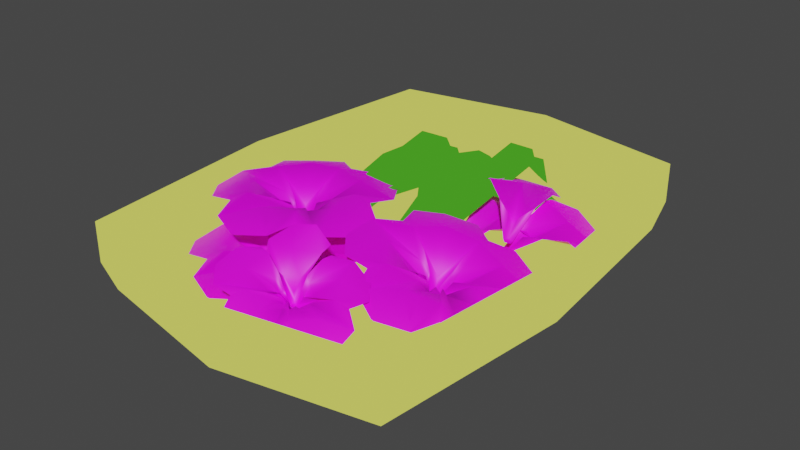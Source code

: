 # Source: sajen_lagi.blend  (saved by Blender 3.3.6; exported with 4.5.12 LTS)
import bpy
from mathutils import Matrix  # noqa: F401  (used for matrix-valued properties, if any)

bpy.ops.wm.read_factory_settings(use_empty=True)
scene = bpy.context.scene
scene.name = 'Scene'

# ---- collections
col_collection = bpy.data.collections.new('Collection'); scene.collection.children.link(col_collection)

# ---- images (referenced by path relative to the original .blend; pixels are not part of the script)
import os
ASSET_DIR = os.environ.get("B2B_ASSET_DIR", "")  # directory of the original .blend (textures are referenced by path, not embedded)
HERE = os.path.dirname(os.path.abspath(__file__))  # packed textures are extracted next to this script under _unpacked/

def load_image(name, relpath, width, height, colorspace="sRGB"):
    """Load a texture the original file referenced (path relative to the .blend, or extracted next to this script)."""
    p = next((c for c in (os.path.join(HERE, relpath), os.path.join(ASSET_DIR, relpath)) if relpath and os.path.exists(c)), "")
    if p:
        img = bpy.data.images.load(p, check_existing=True)
        img.name = name
    else:  # same state as the original file: an image datablock whose file is absent (Cycles renders it pink)
        img = bpy.data.images.new(name, width, height)
        img.source = "FILE"
        img.filepath = "//" + (relpath or name)
    img.colorspace_settings.name = colorspace
    return img
img_warna_bunga_png = load_image('warna bunga.png', 'warna bunga.png', 1024, 1024, 'sRGB')
img_mawar_png = load_image('mawar.png', 'mawar.png', 1024, 1024, 'sRGB')

# ---- materials (node trees are filled in below, after node groups)
mat_material_004 = bpy.data.materials.new('Material.004')
mat_material_004.use_transparent_shadow = False
mat_material_002 = bpy.data.materials.new('Material.002')
mat_material_002.use_transparent_shadow = False
mat_material_005 = bpy.data.materials.new('Material.005')
mat_material_005.use_transparent_shadow = False
mat_material_006 = bpy.data.materials.new('Material.006')
mat_material_006.use_transparent_shadow = False
mat_material_001 = bpy.data.materials.new('Material.001')
mat_material_001.use_transparent_shadow = False

# ---- material node trees
mat_material_004.use_nodes = True; mat_material_004.node_tree.nodes.clear()
_N = mat_material_004.node_tree.nodes; _L = mat_material_004.node_tree.links
n0 = _N.new('ShaderNodeBsdfPrincipled'); n0.name = 'Principled BSDF'; n0.location = (10, 300)
n0.distribution = 'GGX'
n0.subsurface_method = 'RANDOM_WALK_SKIN'
n0.inputs[3].default_value = 1.45
n0.inputs[27].default_value = (0.0, 0.0, 0.0, 1.0)
n0.inputs[28].default_value = 1.0
n1 = _N.new('ShaderNodeOutputMaterial'); n1.name = 'Material Output'; n1.location = (1090, 300)
n2 = _N.new('ShaderNodeShaderToRGB'); n2.name = 'Shader to RGB'; n2.location = (330, 307)
n3 = _N.new('ShaderNodeTexNoise'); n3.name = 'Noise Texture'; n3.location = (624, 87)
n3.inputs[2].default_value = 19.4
n3.inputs[4].default_value = 1.0
n4 = _N.new('ShaderNodeMix'); n4.name = 'Mix'; n4.location = (861, 277)
n4.data_type = 'RGBA'
n4.blend_type = 'MULTIPLY'
n5 = _N.new('ShaderNodeValToRGB'); n5.name = 'ColorRamp'; n5.location = (514, 313)
while len(n5.color_ramp.elements) > 1: n5.color_ramp.elements.remove(n5.color_ramp.elements[-1])
n5.color_ramp.elements[0].position = 0.5409; n5.color_ramp.elements[0].color = (0.3175, 0.4414, 0.03667, 1.0)
_e = n5.color_ramp.elements.new(0.7477); _e.color = (0.6019, 0.7915, 0.06234, 1.0)
_e = n5.color_ramp.elements.new(0.9091); _e.color = (0.7432, 1.0, 0.4954, 1.0)
_L.new(n0.outputs[0], n2.inputs[0])
_L.new(n2.outputs[0], n5.inputs[0])
_L.new(n5.outputs[0], n4.inputs[6])
_L.new(n4.outputs[2], n1.inputs[0])
_L.new(n3.outputs[1], n4.inputs[7])
n1.is_active_output = True
mat_material_002.use_nodes = True; mat_material_002.node_tree.nodes.clear()
_N = mat_material_002.node_tree.nodes; _L = mat_material_002.node_tree.links
n0 = _N.new('ShaderNodeOutputMaterial'); n0.name = 'Material Output'; n0.location = (1090, 300)
n1 = _N.new('ShaderNodeBsdfPrincipled'); n1.name = 'Principled BSDF'; n1.location = (725, 320)
n1.distribution = 'GGX'
n1.subsurface_method = 'RANDOM_WALK_SKIN'
n1.inputs[3].default_value = 1.45
n1.inputs[27].default_value = (0.0, 0.0, 0.0, 1.0)
n1.inputs[28].default_value = 1.0
n2 = _N.new('ShaderNodeTexImage'); n2.name = 'Image Texture'; n2.location = (418, 299)
n2.image = img_warna_bunga_png
_L.new(n1.outputs[0], n0.inputs[0])
_L.new(n2.outputs[0], n1.inputs[0])
n0.is_active_output = True
mat_material_005.use_nodes = True; mat_material_005.node_tree.nodes.clear()
_N = mat_material_005.node_tree.nodes; _L = mat_material_005.node_tree.links
n0 = _N.new('ShaderNodeBsdfPrincipled'); n0.name = 'Principled BSDF'; n0.location = (10, 300)
n0.distribution = 'GGX'
n0.subsurface_method = 'RANDOM_WALK_SKIN'
n0.inputs[0].default_value = (0.8, 0.5313, 0.1549, 1.0)
n0.inputs[3].default_value = 1.45
n0.inputs[27].default_value = (0.0, 0.0, 0.0, 1.0)
n0.inputs[28].default_value = 1.0
n1 = _N.new('ShaderNodeOutputMaterial'); n1.name = 'Material Output'; n1.location = (1090, 300)
n2 = _N.new('ShaderNodeShaderToRGB'); n2.name = 'Shader to RGB'; n2.location = (330, 301)
n3 = _N.new('ShaderNodeTexNoise'); n3.name = 'Noise Texture.001'; n3.location = (645, 114)
n3.inputs[3].default_value = 5.2
n3.inputs[4].default_value = 1.0
n4 = _N.new('ShaderNodeMix'); n4.name = 'Mix'; n4.location = (870, 324)
n4.data_type = 'RGBA'
n4.inputs[0].default_value = 0.0
n5 = _N.new('ShaderNodeValToRGB'); n5.name = 'ColorRamp'; n5.location = (521, 351)
while len(n5.color_ramp.elements) > 1: n5.color_ramp.elements.remove(n5.color_ramp.elements[-1])
n5.color_ramp.elements[0].position = 0.2727; n5.color_ramp.elements[0].color = (0.0414, 0.2343, 0.0126, 1.0)
_e = n5.color_ramp.elements.new(0.5705); _e.color = (0.05574, 0.3289, 0.01615, 1.0)
_e = n5.color_ramp.elements.new(0.7); _e.color = (0.1809, 0.5635, 0.1949, 1.0)
_L.new(n0.outputs[0], n2.inputs[0])
_L.new(n2.outputs[0], n5.inputs[0])
_L.new(n5.outputs[0], n4.inputs[6])
_L.new(n4.outputs[2], n1.inputs[0])
_L.new(n3.outputs[1], n4.inputs[7])
n1.is_active_output = True
mat_material_006.use_nodes = True; mat_material_006.node_tree.nodes.clear()
_N = mat_material_006.node_tree.nodes; _L = mat_material_006.node_tree.links
n0 = _N.new('ShaderNodeBsdfPrincipled'); n0.name = 'Principled BSDF'; n0.location = (10, 300)
n0.distribution = 'GGX'
n0.subsurface_method = 'RANDOM_WALK_SKIN'
n0.inputs[0].default_value = (0.5972, 0.3308, 0.0, 1.0)
n0.inputs[3].default_value = 1.45
n0.inputs[27].default_value = (0.0, 0.0, 0.0, 1.0)
n0.inputs[28].default_value = 1.0
n1 = _N.new('ShaderNodeOutputMaterial'); n1.name = 'Material Output'; n1.location = (1090, 300)
n2 = _N.new('ShaderNodeShaderToRGB'); n2.name = 'Shader to RGB'; n2.location = (330, 287)
n3 = _N.new('ShaderNodeTexNoise'); n3.name = 'Noise Texture'; n3.location = (651, 186)
n3.inputs[2].default_value = 8.9
n3.inputs[3].default_value = 15.0
n3.inputs[4].default_value = 0.8167
n4 = _N.new('ShaderNodeMix'); n4.name = 'Mix'; n4.location = (870, 326)
n4.data_type = 'RGBA'
n4.inputs[0].default_value = 0.0
n5 = _N.new('ShaderNodeValToRGB'); n5.name = 'ColorRamp'; n5.location = (557, 423)
while len(n5.color_ramp.elements) > 1: n5.color_ramp.elements.remove(n5.color_ramp.elements[-1])
n5.color_ramp.elements[0].position = 0.05455; n5.color_ramp.elements[0].color = (0.04971, 0.04519, 0.008568, 1.0)
_e = n5.color_ramp.elements.new(0.175); _e.color = (0.2234, 0.3349, 0.1285, 1.0)
_e = n5.color_ramp.elements.new(0.2636); _e.color = (0.5994, 0.6261, 0.09993, 1.0)
_L.new(n0.outputs[0], n2.inputs[0])
_L.new(n2.outputs[0], n5.inputs[0])
_L.new(n5.outputs[0], n4.inputs[6])
_L.new(n4.outputs[2], n1.inputs[0])
_L.new(n3.outputs[1], n4.inputs[7])
n1.is_active_output = True
mat_material_001.use_nodes = True; mat_material_001.node_tree.nodes.clear()
_N = mat_material_001.node_tree.nodes; _L = mat_material_001.node_tree.links
n0 = _N.new('ShaderNodeBsdfPrincipled'); n0.name = 'Principled BSDF'; n0.location = (10, 300)
n0.distribution = 'GGX'
n0.subsurface_method = 'RANDOM_WALK_SKIN'
n0.inputs[3].default_value = 1.45
n0.inputs[27].default_value = (0.0, 0.0, 0.0, 1.0)
n0.inputs[28].default_value = 1.0
n1 = _N.new('ShaderNodeOutputMaterial'); n1.name = 'Material Output'; n1.location = (300, 300)
n2 = _N.new('ShaderNodeTexImage'); n2.name = 'Image Texture'; n2.location = (-343, 319)
n2.image = img_mawar_png
_L.new(n0.outputs[0], n1.inputs[0])
_L.new(n2.outputs[0], n0.inputs[0])
n1.is_active_output = True

# ---- world
world_world = bpy.data.worlds.new('World'); scene.world = world_world
world_world.use_nodes = True; world_world.node_tree.nodes.clear()
_N = world_world.node_tree.nodes; _L = world_world.node_tree.links
n0 = _N.new('ShaderNodeOutputWorld'); n0.name = 'World Output'; n0.location = (300, 300)
n1 = _N.new('ShaderNodeBackground'); n1.name = 'Background'; n1.location = (10, 300)
n1.inputs[0].default_value = (0.05088, 0.05088, 0.05088, 1.0)
_L.new(n1.outputs[0], n0.inputs[0])
n0.is_active_output = True
world_world.color = (0.05088, 0.05088, 0.05088)
world_world.use_sun_shadow = False
world_world.sun_shadow_jitter_overblur = 0.0

# ---- meshes
me_cube_001 = bpy.data.meshes.new('Cube.001')
me_cube_001.from_pydata([], [], [])
_uv = me_cube_001.uv_layers.new(name='UVMap')
_uv.uv.foreach_set('vector', [])
me_cube_001.materials.append(mat_material_004)
me_cube_001.use_remesh_fix_poles = True
me_cube_001.use_remesh_preserve_attributes = False
me_cube_001.update()
me_plane_048 = bpy.data.meshes.new('Plane.048')
me_plane_048.from_pydata([(0.09787, -0.1243, 2.087), (-0.08995, -0.1243, 2.087), (0.2059, -0.2844, 2.1), (-0.2059, -0.2844, 2.1), (-2.286e-08, -0.02591, 1.938), (1.656e-07, -0.4732, 2.057), (0.1579, -0.4143, 2.079), (-0.02247, -0.05892, 2.043), (-0.1579, -0.4143, 2.079), (-7.148e-09, -0.06318, 1.998), (-0.04558, -0.1196, 2.059), (-0.1579, -0.2181, 2.132), (8.628e-08, -0.2849, 2.127), (0.1579, -0.2181, 2.132), (-0.08995, -0.1243, 2.087), (-0.1462, 0.04644, 2.087), (-0.2059, -0.2844, 2.1), (-0.3347, 0.1062, 2.1), (-0.02446, -0.008089, 1.938), (-0.4493, -0.1479, 2.057), (-0.344, -0.2798, 2.079), (-0.04895, -0.03978, 2.043), (-0.06295, 0.002895, 2.043), (-0.4429, 0.02012, 2.079), (-0.05987, -0.01974, 1.998), (-0.0993, -0.08074, 2.059), (-0.1278, 0.005834, 2.059), (-0.2566, 0.08147, 2.132), (-0.2704, -0.08901, 2.127), (-0.1579, -0.2181, 2.132), (-0.1462, 0.04644, 2.087), (-0.001599, 0.1535, 2.087), (-0.3347, 0.1062, 2.1), (-0.003649, 0.3512, 2.1), (-0.01532, 0.02078, 1.938), (-0.2815, 0.3802, 2.057), (-0.3732, 0.2394, 2.079), (-0.1191, 0.4273, 2.079), (-0.0375, 0.05073, 1.998), (-0.0028, 0.2693, 2.132), (-0.1694, 0.2289, 2.127), (-0.2566, 0.08147, 2.132), (-0.001599, 0.1535, 2.087), (0.1452, 0.0495, 2.087), (-0.003648, 0.3512, 2.1), (0.3323, 0.1133, 2.1), (0.01485, 0.02105, 1.938), (0.2734, 0.386, 2.057), (0.11, 0.4296, 2.079), (0.01573, 0.06112, 2.043), (0.05234, 0.0351, 2.043), (0.3681, 0.2472, 2.079), (0.0364, 0.05146, 1.998), (0.03182, 0.124, 2.059), (0.1062, 0.07129, 2.059), (0.2548, 0.08686, 2.132), (0.1645, 0.2323, 2.127), (-0.002799, 0.2693, 2.132), (0.1452, 0.0495, 2.087), (0.09258, -0.1224, 2.087), (0.3323, 0.1133, 2.1), (0.2119, -0.2801, 2.1), (0.02467, -0.007595, 1.938), (0.4524, -0.1383, 2.057), (0.4424, 0.02931, 2.079), (0.04984, -0.03879, 2.043), (0.3498, -0.2726, 2.079), (0.06031, -0.01849, 1.998), (0.101, -0.0787, 2.059), (0.1625, -0.2148, 2.132), (0.2723, -0.0833, 2.127), (0.2548, 0.08686, 2.132), (0.09258, -0.1224, 2.087), (-0.0873, -0.1261, 2.087), (0.2119, -0.2801, 2.1), (-0.1999, -0.2886, 2.1), (0.0005524, -0.02581, 1.938), (0.009824, -0.473, 2.057), (0.1666, -0.411, 2.079), (0.02372, -0.0585, 2.043), (-0.02122, -0.05935, 2.043), (-0.1491, -0.4176, 2.079), (0.001325, -0.06307, 1.998), (0.04811, -0.1187, 2.059), (-0.04304, -0.1205, 2.059), (-0.1533, -0.2213, 2.132), (0.00592, -0.2847, 2.127), (0.1625, -0.2148, 2.132), (-0.0873, -0.1261, 2.087), (-0.1472, 0.04337, 2.087), (-0.1999, -0.2886, 2.1), (-0.3369, 0.09917, 2.1), (-0.02428, -0.008591, 1.938), (-0.4461, -0.1573, 2.057), (-0.338, -0.2869, 2.079), (-0.06305, 0.00157, 2.043), (-0.4433, 0.01091, 2.079), (-0.05943, -0.02099, 1.998), (-0.1279, 0.003164, 2.059), (-0.2583, 0.07606, 2.132), (-0.2685, -0.0947, 2.127), (-0.1533, -0.2213, 2.132)], [(2, 3), (0, 1), (16, 17), (14, 15), (32, 33), (30, 31), (44, 45), (42, 43), (60, 61), (58, 59), (74, 75), (72, 73), (90, 91), (88, 89)], [(28, 20, 29, 25), (11, 3, 8), (12, 8, 5, 6), (0, 9, 12, 13), (39, 37, 40), (4, 7, 9), (34, 31, 38), (2, 13, 6), (30, 34, 38), (7, 10, 9), (1, 11, 10), (32, 41, 36), (18, 34, 30, 22), (14, 21, 25), (27, 17, 23), (28, 23, 19, 20), (15, 27, 26), (21, 18, 24), (18, 22, 24), (28, 25, 24, 26), (16, 29, 20), (22, 15, 26), (22, 26, 24), (25, 29, 14), (25, 21, 24), (56, 48, 57, 53), (39, 33, 37), (40, 37, 35, 36), (34, 46, 49, 31), (31, 39, 40, 38), (68, 69, 66, 70), (88, 92, 97), (41, 30, 38, 40), (54, 55, 51, 56), (100, 94, 101), (70, 64, 71), (46, 62, 58, 50), (42, 49, 53), (55, 45, 51), (56, 51, 47, 48), (43, 55, 54), (49, 46, 52), (46, 50, 52), (56, 53, 52, 54), (44, 57, 48), (50, 43, 54), (50, 54, 52), (53, 57, 42), (65, 59, 68), (53, 49, 52), (86, 78, 87, 83), (69, 61, 66), (70, 66, 63, 64), (98, 100, 97), (62, 65, 67), (71, 58, 67, 70), (60, 71, 64), (65, 68, 67), (59, 69, 68), (98, 99, 96, 100), (4, 92, 88, 7), (72, 79, 83), (85, 75, 81), (86, 81, 77, 78), (73, 85, 84), (79, 76, 82), (76, 80, 82), (86, 83, 82, 84), (74, 87, 78), (80, 73, 84), (80, 84, 82), (83, 87, 72), (95, 89, 98), (83, 79, 82), (99, 91, 96), (100, 96, 93, 94), (92, 95, 97), (101, 88, 97, 100), (90, 101, 94), (95, 98, 97), (89, 99, 98), (84, 85, 81, 86), (26, 27, 23, 28), (68, 70, 67), (46, 34, 18, 76, 92, 4, 62), (0, 65, 62, 4), (58, 62, 67), (7, 1, 10), (10, 11, 8, 12), (10, 12, 9), (0, 4, 9), (12, 6, 13), (40, 36, 41)])
me_plane_048.polygons.foreach_set('use_smooth', [True] * 93)
_uv = me_plane_048.uv_layers.new(name='UVMap')
_uv.uv.foreach_set('vector', [0.4751, 0.5006, 0.3208, 0.2638, 0.4595, 0.02036, 0.6089, 0.2572, 0.4809, 0.981, 0.3369, 0.9843, 0.3315, 0.7442, 0.4751, 0.5006, 0.3315, 0.7442, 0.3262, 0.504, 0.3208, 0.2638, 0.6631, 0.01568, 0.6452, 0.4967, 0.4751, 0.5006, 0.4595, 0.02036, 0.4809, 0.981, 0.3315, 0.7442, 0.4751, 0.5006, 0.6738, 0.496, 0.6792, 0.7362, 0.6452, 0.4967, 0.6738, 0.496, 0.6846, 0.9763, 0.6452, 0.4967, 0.3154, 0.02367, 0.4595, 0.02036, 0.3208, 0.2638, 0.6631, 0.01568, 0.6738, 0.496, 0.6452, 0.4967, 0.6792, 0.7362, 0.6196, 0.7375, 0.6452, 0.4967, 0.6846, 0.9763, 0.4809, 0.981, 0.6196, 0.7375, 0.3154, 0.02367, 0.4595, 0.02036, 0.3208, 0.2638, 0.6738, 0.496, 0.6738, 0.496, 0.6631, 0.01568, 0.6792, 0.7362, 0.6631, 0.01568, 0.6685, 0.2558, 0.6089, 0.2572, 0.4809, 0.981, 0.3369, 0.9843, 0.3315, 0.7442, 0.4751, 0.5006, 0.3315, 0.7442, 0.3262, 0.504, 0.3208, 0.2638, 0.6846, 0.9763, 0.4809, 0.981, 0.6196, 0.7375, 0.6685, 0.2558, 0.6738, 0.496, 0.6452, 0.4967, 0.6738, 0.496, 0.6792, 0.7362, 0.6452, 0.4967, 0.4751, 0.5006, 0.6089, 0.2572, 0.6452, 0.4967, 0.6196, 0.7375, 0.3154, 0.02367, 0.4595, 0.02036, 0.3208, 0.2638, 0.6792, 0.7362, 0.6846, 0.9763, 0.6196, 0.7375, 0.6792, 0.7362, 0.6196, 0.7375, 0.6452, 0.4967, 0.6089, 0.2572, 0.4595, 0.02036, 0.6631, 0.01568, 0.6089, 0.2572, 0.6685, 0.2558, 0.6452, 0.4967, 0.4751, 0.5006, 0.3208, 0.2638, 0.4595, 0.02036, 0.6089, 0.2572, 0.4809, 0.981, 0.3369, 0.9843, 0.3315, 0.7442, 0.4751, 0.5006, 0.3315, 0.7442, 0.3262, 0.504, 0.3208, 0.2638, 0.6738, 0.496, 0.6738, 0.496, 0.6685, 0.2558, 0.6846, 0.9763, 0.6846, 0.9763, 0.4809, 0.981, 0.4751, 0.5006, 0.6452, 0.4967, 0.6196, 0.7375, 0.4809, 0.981, 0.3315, 0.7442, 0.4751, 0.5006, 0.6631, 0.01568, 0.6738, 0.496, 0.6452, 0.4967, 0.4595, 0.02036, 0.6631, 0.01568, 0.6452, 0.4967, 0.4751, 0.5006, 0.6196, 0.7375, 0.4809, 0.981, 0.3315, 0.7442, 0.4751, 0.5006, 0.4751, 0.5006, 0.3208, 0.2638, 0.4595, 0.02036, 0.4751, 0.5006, 0.3208, 0.2638, 0.4595, 0.02036, 0.6738, 0.496, 0.6738, 0.496, 0.6631, 0.01568, 0.6792, 0.7362, 0.6631, 0.01568, 0.6685, 0.2558, 0.6089, 0.2572, 0.4809, 0.981, 0.3369, 0.9843, 0.3315, 0.7442, 0.4751, 0.5006, 0.3315, 0.7442, 0.3262, 0.504, 0.3208, 0.2638, 0.6846, 0.9763, 0.4809, 0.981, 0.6196, 0.7375, 0.6685, 0.2558, 0.6738, 0.496, 0.6452, 0.4967, 0.6738, 0.496, 0.6792, 0.7362, 0.6452, 0.4967, 0.4751, 0.5006, 0.6089, 0.2572, 0.6452, 0.4967, 0.6196, 0.7375, 0.3154, 0.02367, 0.4595, 0.02036, 0.3208, 0.2638, 0.6792, 0.7362, 0.6846, 0.9763, 0.6196, 0.7375, 0.6792, 0.7362, 0.6196, 0.7375, 0.6452, 0.4967, 0.6089, 0.2572, 0.4595, 0.02036, 0.6631, 0.01568, 0.6792, 0.7362, 0.6846, 0.9763, 0.6196, 0.7375, 0.6089, 0.2572, 0.6685, 0.2558, 0.6452, 0.4967, 0.4751, 0.5006, 0.3208, 0.2638, 0.4595, 0.02036, 0.6089, 0.2572, 0.4809, 0.981, 0.3369, 0.9843, 0.3315, 0.7442, 0.4751, 0.5006, 0.3315, 0.7442, 0.3262, 0.504, 0.3208, 0.2638, 0.6196, 0.7375, 0.4751, 0.5006, 0.6452, 0.4967, 0.6738, 0.496, 0.6792, 0.7362, 0.6452, 0.4967, 0.4595, 0.02036, 0.6631, 0.01568, 0.6452, 0.4967, 0.4751, 0.5006, 0.3154, 0.02367, 0.4595, 0.02036, 0.3208, 0.2638, 0.6792, 0.7362, 0.6196, 0.7375, 0.6452, 0.4967, 0.6846, 0.9763, 0.4809, 0.981, 0.6196, 0.7375, 0.6196, 0.7375, 0.4809, 0.981, 0.3315, 0.7442, 0.4751, 0.5006, 0.6738, 0.496, 0.6738, 0.496, 0.6631, 0.01568, 0.6792, 0.7362, 0.6631, 0.01568, 0.6685, 0.2558, 0.6089, 0.2572, 0.4809, 0.981, 0.3369, 0.9843, 0.3315, 0.7442, 0.4751, 0.5006, 0.3315, 0.7442, 0.3262, 0.504, 0.3208, 0.2638, 0.6846, 0.9763, 0.4809, 0.981, 0.6196, 0.7375, 0.6685, 0.2558, 0.6738, 0.496, 0.6452, 0.4967, 0.6738, 0.496, 0.6792, 0.7362, 0.6452, 0.4967, 0.4751, 0.5006, 0.6089, 0.2572, 0.6452, 0.4967, 0.6196, 0.7375, 0.3154, 0.02367, 0.4595, 0.02036, 0.3208, 0.2638, 0.6792, 0.7362, 0.6846, 0.9763, 0.6196, 0.7375, 0.6792, 0.7362, 0.6196, 0.7375, 0.6452, 0.4967, 0.6089, 0.2572, 0.4595, 0.02036, 0.6631, 0.01568, 0.6792, 0.7362, 0.6846, 0.9763, 0.6196, 0.7375, 0.6089, 0.2572, 0.6685, 0.2558, 0.6452, 0.4967, 0.4809, 0.981, 0.3369, 0.9843, 0.3315, 0.7442, 0.4751, 0.5006, 0.3315, 0.7442, 0.3262, 0.504, 0.3208, 0.2638, 0.6738, 0.496, 0.6792, 0.7362, 0.6452, 0.4967, 0.4595, 0.02036, 0.6631, 0.01568, 0.6452, 0.4967, 0.4751, 0.5006, 0.3154, 0.02367, 0.4595, 0.02036, 0.3208, 0.2638, 0.6792, 0.7362, 0.6196, 0.7375, 0.6452, 0.4967, 0.6846, 0.9763, 0.4809, 0.981, 0.6196, 0.7375, 0.6196, 0.7375, 0.4809, 0.981, 0.3315, 0.7442, 0.4751, 0.5006, 0.6196, 0.7375, 0.4809, 0.981, 0.3315, 0.7442, 0.4751, 0.5006, 0.6196, 0.7375, 0.4751, 0.5006, 0.6452, 0.4967, 0.6738, 0.496, 0.6738, 0.496, 0.6738, 0.496, 0.6631, 0.01568, 0.6738, 0.496, 0.6738, 0.496, 0.6738, 0.496, 0.6631, 0.01568, 0.6792, 0.7362, 0.6738, 0.496, 0.6738, 0.496, 0.6631, 0.01568, 0.6738, 0.496, 0.6452, 0.4967, 0.6792, 0.7362, 0.6846, 0.9763, 0.6196, 0.7375, 0.6196, 0.7375, 0.4809, 0.981, 0.3315, 0.7442, 0.4751, 0.5006, 0.6196, 0.7375, 0.4751, 0.5006, 0.6452, 0.4967, 0.6631, 0.01568, 0.6738, 0.496, 0.6452, 0.4967, 0.4751, 0.5006, 0.3208, 0.2638, 0.4595, 0.02036, 0.4751, 0.5006, 0.3208, 0.2638, 0.4595, 0.02036])
me_plane_048.materials.append(mat_material_002)
me_plane_048.use_remesh_fix_poles = True
me_plane_048.use_remesh_preserve_attributes = False
me_plane_048.update()
me_plane_049 = bpy.data.meshes.new('Plane.049')
me_plane_049.from_pydata([(-0.1453, -0.1243, 2.885), (-0.3331, -0.1243, 2.885), (-0.03722, -0.2844, 2.898), (-0.4491, -0.2844, 2.898), (-0.2432, -0.02591, 2.736), (-0.2432, -0.4732, 2.855), (-0.08526, -0.4143, 2.877), (-0.2656, -0.05892, 2.841), (-0.4011, -0.4143, 2.877), (-0.2432, -0.06318, 2.796), (-0.1976, -0.1196, 2.857), (-0.2887, -0.1196, 2.857), (-0.401, -0.2181, 2.93), (-0.2432, -0.2849, 2.925), (-0.08527, -0.2181, 2.93), (-0.3331, -0.1243, 2.885), (-0.3894, 0.04644, 2.885), (-0.4491, -0.2844, 2.898), (-0.5778, 0.1062, 2.898), (-0.2676, -0.008089, 2.736), (-0.6925, -0.1479, 2.855), (-0.5871, -0.2798, 2.877), (-0.2921, -0.03978, 2.841), (-0.3061, 0.002895, 2.841), (-0.6861, 0.02012, 2.877), (-0.303, -0.01974, 2.796), (-0.3425, -0.08074, 2.857), (-0.371, 0.005834, 2.857), (-0.4998, 0.08147, 2.93), (-0.5136, -0.08901, 2.925), (-0.401, -0.2181, 2.93), (-0.3894, 0.04644, 2.885), (-0.2448, 0.1535, 2.885), (-0.5778, 0.1062, 2.898), (-0.2468, 0.3512, 2.898), (-0.2585, 0.02078, 2.736), (-0.5246, 0.3802, 2.855), (-0.6163, 0.2394, 2.877), (-0.3622, 0.4273, 2.877), (-0.2807, 0.05073, 2.796), (-0.3509, 0.06906, 2.857), (-0.2776, 0.1234, 2.857), (-0.246, 0.2693, 2.93), (-0.4126, 0.2289, 2.925), (-0.4998, 0.08147, 2.93), (-0.2448, 0.1535, 2.885), (-0.09799, 0.0495, 2.885), (-0.2468, 0.3512, 2.898), (0.08918, 0.1133, 2.898), (-0.2283, 0.02105, 2.736), (0.03023, 0.386, 2.855), (-0.1331, 0.4296, 2.877), (-0.2274, 0.06112, 2.841), (-0.1908, 0.0351, 2.841), (0.1249, 0.2472, 2.877), (-0.2068, 0.05146, 2.796), (-0.2113, 0.124, 2.857), (-0.1369, 0.07129, 2.857), (0.01165, 0.08686, 2.93), (-0.07862, 0.2323, 2.925), (-0.246, 0.2693, 2.93), (-0.09799, 0.0495, 2.885), (-0.1506, -0.1224, 2.885), (0.08918, 0.1133, 2.898), (-0.03126, -0.2801, 2.898), (-0.2185, -0.007595, 2.736), (0.2092, -0.1383, 2.855), (0.1992, 0.02931, 2.877), (-0.1933, -0.03879, 2.841), (0.1067, -0.2726, 2.877), (-0.1828, -0.01849, 2.796), (-0.1155, 0.008503, 2.857), (-0.1421, -0.0787, 2.857), (-0.08069, -0.2148, 2.93), (0.02914, -0.0833, 2.925), (0.01165, 0.08686, 2.93), (-0.1506, -0.1224, 2.885), (-0.3305, -0.1261, 2.885), (-0.03126, -0.2801, 2.898), (-0.4431, -0.2886, 2.898), (-0.2426, -0.02581, 2.736), (-0.2333, -0.473, 2.855), (-0.07652, -0.411, 2.877), (-0.2194, -0.0585, 2.841), (-0.2644, -0.05935, 2.841), (-0.3923, -0.4176, 2.877), (-0.2418, -0.06307, 2.796), (-0.195, -0.1187, 2.857), (-0.2862, -0.1205, 2.857), (-0.3964, -0.2213, 2.93), (-0.2372, -0.2847, 2.925), (-0.08069, -0.2148, 2.93), (-0.3305, -0.1261, 2.885), (-0.3904, 0.04337, 2.885), (-0.4431, -0.2886, 2.898), (-0.5801, 0.09917, 2.898), (-0.2674, -0.008591, 2.736), (-0.6892, -0.1573, 2.855), (-0.5812, -0.2869, 2.877), (-0.3062, 0.00157, 2.841), (-0.6864, 0.01091, 2.877), (-0.3026, -0.02099, 2.796), (-0.3407, -0.08277, 2.857), (-0.3711, 0.003164, 2.857), (-0.5015, 0.07606, 2.93), (-0.5116, -0.0947, 2.925), (-0.3964, -0.2213, 2.93)], [(2, 3), (0, 1), (17, 18), (15, 16), (33, 34), (31, 32), (47, 48), (45, 46), (63, 64), (61, 62), (78, 79), (76, 77), (94, 95), (92, 93)], [(29, 21, 30, 26), (12, 3, 8), (13, 8, 5, 6), (13, 6, 14, 10), (43, 40, 39, 41), (4, 7, 9), (10, 14, 0), (2, 14, 6), (0, 4, 9, 10), (7, 11, 9), (1, 12, 11), (33, 44, 37), (19, 35, 31, 23), (15, 22, 26), (28, 18, 24), (29, 24, 20, 21), (16, 28, 27), (22, 19, 25), (19, 23, 25), (29, 26, 25, 27), (17, 30, 21), (23, 16, 27), (23, 27, 25), (26, 30, 15), (26, 22, 25), (59, 51, 60, 56), (42, 34, 38), (43, 38, 36, 37), (35, 49, 52, 32), (35, 32, 41, 39), (72, 73, 69, 74), (74, 71, 70, 72), (31, 35, 39, 40), (40, 44, 31), (57, 58, 54, 59), (32, 42, 41), (43, 37, 44, 40), (49, 65, 61, 53), (45, 52, 56), (58, 48, 54), (59, 54, 50, 51), (46, 58, 57), (52, 49, 55), (49, 53, 55), (59, 56, 55, 57), (47, 60, 51), (53, 46, 57), (53, 57, 55), (56, 60, 45), (68, 62, 72), (56, 52, 55), (90, 82, 91, 87), (73, 64, 69), (74, 69, 66, 67), (74, 67, 75, 71), (105, 102, 101, 103), (65, 68, 70), (71, 75, 61), (63, 75, 67), (61, 65, 70, 71), (68, 72, 70), (62, 73, 72), (103, 104, 100, 105), (4, 96, 92, 7), (76, 83, 87), (89, 79, 85), (90, 85, 81, 82), (77, 89, 88), (83, 80, 86), (80, 84, 86), (90, 87, 86, 88), (78, 91, 82), (84, 77, 88), (84, 88, 86), (87, 91, 76), (99, 93, 103), (87, 83, 86), (104, 95, 100), (105, 100, 97, 98), (105, 98, 106, 102), (96, 99, 101), (102, 106, 92), (94, 106, 98), (92, 96, 101, 102), (99, 103, 101), (93, 104, 103), (88, 89, 85, 90), (27, 28, 24, 29), (41, 42, 38, 43), (49, 35, 19, 80, 96, 4, 65), (0, 68, 65, 4), (13, 10, 9, 11), (7, 1, 11), (11, 12, 8, 13)])
me_plane_049.polygons.foreach_set('use_smooth', [True] * 94)
_uv = me_plane_049.uv_layers.new(name='UVMap')
_uv.uv.foreach_set('vector', [0.5786, 0.5, 1.047, 0.744, 0.5916, 0.9875, 0.1386, 0.7435, 0.5964, 0.01264, 1.051, 0.01287, 1.049, 0.2566, 0.5786, 0.5, 1.049, 0.2566, 1.048, 0.5003, 1.047, 0.744, 0.5786, 0.5, 1.047, 0.744, 0.5916, 0.9875, 0.1386, 0.7435, 0.5786, 0.5, 0.1386, 0.7435, 0.04194, 0.4998, 0.141, 0.2561, -0.04829, 0.4997, -0.04709, 0.256, 0.04194, 0.4998, 0.1386, 0.7435, 0.5916, 0.9875, -0.05069, 0.9871, 1.046, 0.9877, 0.5916, 0.9875, 1.047, 0.744, -0.05069, 0.9871, -0.04829, 0.4997, 0.04194, 0.4998, 0.1386, 0.7435, -0.04709, 0.256, 0.141, 0.2561, 0.04194, 0.4998, -0.04589, 0.0123, 0.5964, 0.01264, 0.141, 0.2561, 1.046, 0.9877, 0.5916, 0.9875, 1.047, 0.744, -0.04829, 0.4997, -0.04829, 0.4997, -0.05069, 0.9871, -0.04709, 0.256, -0.05069, 0.9871, -0.04949, 0.7434, 0.1386, 0.7435, 0.5964, 0.01264, 1.051, 0.01287, 1.049, 0.2566, 0.5786, 0.5, 1.049, 0.2566, 1.048, 0.5003, 1.047, 0.744, -0.04589, 0.0123, 0.5964, 0.01264, 0.141, 0.2561, -0.04949, 0.7434, -0.04829, 0.4997, 0.04194, 0.4998, -0.04829, 0.4997, -0.04709, 0.256, 0.04194, 0.4998, 0.5786, 0.5, 0.1386, 0.7435, 0.04194, 0.4998, 0.141, 0.2561, 1.046, 0.9877, 0.5916, 0.9875, 1.047, 0.744, -0.04709, 0.256, -0.04589, 0.0123, 0.141, 0.2561, -0.04709, 0.256, 0.141, 0.2561, 0.04194, 0.4998, 0.1386, 0.7435, 0.5916, 0.9875, -0.05069, 0.9871, 0.1386, 0.7435, -0.04949, 0.7434, 0.04194, 0.4998, 0.5786, 0.5, 1.047, 0.744, 0.5916, 0.9875, 0.1386, 0.7435, 0.5964, 0.01264, 1.051, 0.01287, 1.049, 0.2566, 0.5786, 0.5, 1.049, 0.2566, 1.048, 0.5003, 1.047, 0.744, -0.04829, 0.4997, -0.04829, 0.4997, -0.04949, 0.7434, -0.04589, 0.0123, -0.04829, 0.4997, -0.04589, 0.0123, 0.141, 0.2561, 0.04194, 0.4998, 0.141, 0.2561, 0.5964, 0.01264, 1.049, 0.2566, 0.5786, 0.5, 0.5786, 0.5, 0.1386, 0.7435, 0.04194, 0.4998, 0.141, 0.2561, -0.05069, 0.9871, -0.04829, 0.4997, 0.04194, 0.4998, 0.1386, 0.7435, 0.1386, 0.7435, 0.5916, 0.9875, -0.05069, 0.9871, 0.141, 0.2561, 0.5964, 0.01264, 1.049, 0.2566, 0.5786, 0.5, -0.04589, 0.0123, 0.5964, 0.01264, 0.141, 0.2561, 0.5786, 0.5, 1.047, 0.744, 0.5916, 0.9875, 0.1386, 0.7435, -0.04829, 0.4997, -0.04829, 0.4997, -0.05069, 0.9871, -0.04709, 0.256, -0.05069, 0.9871, -0.04949, 0.7434, 0.1386, 0.7435, 0.5964, 0.01264, 1.051, 0.01287, 1.049, 0.2566, 0.5786, 0.5, 1.049, 0.2566, 1.048, 0.5003, 1.047, 0.744, -0.04589, 0.0123, 0.5964, 0.01264, 0.141, 0.2561, -0.04949, 0.7434, -0.04829, 0.4997, 0.04194, 0.4998, -0.04829, 0.4997, -0.04709, 0.256, 0.04194, 0.4998, 0.5786, 0.5, 0.1386, 0.7435, 0.04194, 0.4998, 0.141, 0.2561, 1.046, 0.9877, 0.5916, 0.9875, 1.047, 0.744, -0.04709, 0.256, -0.04589, 0.0123, 0.141, 0.2561, -0.04709, 0.256, 0.141, 0.2561, 0.04194, 0.4998, 0.1386, 0.7435, 0.5916, 0.9875, -0.05069, 0.9871, -0.04709, 0.256, -0.04589, 0.0123, 0.141, 0.2561, 0.1386, 0.7435, -0.04949, 0.7434, 0.04194, 0.4998, 0.5786, 0.5, 1.047, 0.744, 0.5916, 0.9875, 0.1386, 0.7435, 0.5964, 0.01264, 1.051, 0.01287, 1.049, 0.2566, 0.5786, 0.5, 1.049, 0.2566, 1.048, 0.5003, 1.047, 0.744, 0.5786, 0.5, 1.047, 0.744, 0.5916, 0.9875, 0.1386, 0.7435, 0.5786, 0.5, 0.1386, 0.7435, 0.04194, 0.4998, 0.141, 0.2561, -0.04829, 0.4997, -0.04709, 0.256, 0.04194, 0.4998, 0.1386, 0.7435, 0.5916, 0.9875, -0.05069, 0.9871, 1.046, 0.9877, 0.5916, 0.9875, 1.047, 0.744, -0.05069, 0.9871, -0.04829, 0.4997, 0.04194, 0.4998, 0.1386, 0.7435, -0.04709, 0.256, 0.141, 0.2561, 0.04194, 0.4998, -0.04589, 0.0123, 0.5964, 0.01264, 0.141, 0.2561, 0.141, 0.2561, 0.5964, 0.01264, 1.049, 0.2566, 0.5786, 0.5, -0.04829, 0.4997, -0.04829, 0.4997, -0.05069, 0.9871, -0.04709, 0.256, -0.05069, 0.9871, -0.04949, 0.7434, 0.1386, 0.7435, 0.5964, 0.01264, 1.051, 0.01287, 1.049, 0.2566, 0.5786, 0.5, 1.049, 0.2566, 1.048, 0.5003, 1.047, 0.744, -0.04589, 0.0123, 0.5964, 0.01264, 0.141, 0.2561, -0.04949, 0.7434, -0.04829, 0.4997, 0.04194, 0.4998, -0.04829, 0.4997, -0.04709, 0.256, 0.04194, 0.4998, 0.5786, 0.5, 0.1386, 0.7435, 0.04194, 0.4998, 0.141, 0.2561, 1.046, 0.9877, 0.5916, 0.9875, 1.047, 0.744, -0.04709, 0.256, -0.04589, 0.0123, 0.141, 0.2561, -0.04709, 0.256, 0.141, 0.2561, 0.04194, 0.4998, 0.1386, 0.7435, 0.5916, 0.9875, -0.05069, 0.9871, -0.04709, 0.256, -0.04589, 0.0123, 0.141, 0.2561, 0.1386, 0.7435, -0.04949, 0.7434, 0.04194, 0.4998, 0.5964, 0.01264, 1.051, 0.01287, 1.049, 0.2566, 0.5786, 0.5, 1.049, 0.2566, 1.048, 0.5003, 1.047, 0.744, 0.5786, 0.5, 1.047, 0.744, 0.5916, 0.9875, 0.1386, 0.7435, -0.04829, 0.4997, -0.04709, 0.256, 0.04194, 0.4998, 0.1386, 0.7435, 0.5916, 0.9875, -0.05069, 0.9871, 1.046, 0.9877, 0.5916, 0.9875, 1.047, 0.744, -0.05069, 0.9871, -0.04829, 0.4997, 0.04194, 0.4998, 0.1386, 0.7435, -0.04709, 0.256, 0.141, 0.2561, 0.04194, 0.4998, -0.04589, 0.0123, 0.5964, 0.01264, 0.141, 0.2561, 0.141, 0.2561, 0.5964, 0.01264, 1.049, 0.2566, 0.5786, 0.5, 0.141, 0.2561, 0.5964, 0.01264, 1.049, 0.2566, 0.5786, 0.5, 0.141, 0.2561, 0.5964, 0.01264, 1.049, 0.2566, 0.5786, 0.5, -0.04829, 0.4997, -0.04829, 0.4997, -0.04829, 0.4997, -0.05069, 0.9871, -0.04829, 0.4997, -0.04829, 0.4997, -0.04829, 0.4997, -0.05069, 0.9871, -0.04709, 0.256, -0.04829, 0.4997, -0.04829, 0.4997, 0.5786, 0.5, 0.1386, 0.7435, 0.04194, 0.4998, 0.141, 0.2561, -0.04709, 0.256, -0.04589, 0.0123, 0.141, 0.2561, 0.141, 0.2561, 0.5964, 0.01264, 1.049, 0.2566, 0.5786, 0.5])
me_plane_049.materials.append(mat_material_002)
me_plane_049.use_remesh_fix_poles = True
me_plane_049.use_remesh_preserve_attributes = False
me_plane_049.update()
me_plane_050 = bpy.data.meshes.new('Plane.050')
me_plane_050.from_pydata([(0.09787, -0.1243, 2.087), (-0.08995, -0.1243, 2.087), (0.2059, -0.2844, 2.1), (-0.2059, -0.2844, 2.1), (-2.286e-08, -0.02591, 1.938), (1.656e-07, -0.4732, 2.057), (0.1579, -0.4143, 2.079), (-0.02247, -0.05892, 2.043), (-0.1579, -0.4143, 2.079), (-7.148e-09, -0.06318, 1.998), (0.04558, -0.1196, 2.059), (-0.04558, -0.1196, 2.059), (-0.1579, -0.2181, 2.132), (8.628e-08, -0.2849, 2.127), (0.1579, -0.2181, 2.132), (-0.08995, -0.1243, 2.087), (-0.1462, 0.04644, 2.087), (-0.2059, -0.2844, 2.1), (-0.3347, 0.1062, 2.1), (-0.02446, -0.008089, 1.938), (-0.4493, -0.1479, 2.057), (-0.344, -0.2798, 2.079), (-0.04895, -0.03978, 2.043), (-0.06295, 0.002895, 2.043), (-0.4429, 0.02012, 2.079), (-0.05987, -0.01974, 1.998), (-0.0993, -0.08074, 2.059), (-0.1278, 0.005834, 2.059), (-0.2566, 0.08147, 2.132), (-0.2704, -0.08901, 2.127), (-0.1579, -0.2181, 2.132), (-0.1462, 0.04644, 2.087), (-0.001599, 0.1535, 2.087), (-0.3347, 0.1062, 2.1), (-0.003649, 0.3512, 2.1), (-0.01532, 0.02078, 1.938), (-0.2815, 0.3802, 2.057), (-0.3732, 0.2394, 2.079), (-0.1191, 0.4273, 2.079), (-0.0375, 0.05073, 1.998), (-0.1077, 0.06906, 2.059), (-0.03443, 0.1234, 2.059), (-0.0028, 0.2693, 2.132), (-0.1694, 0.2289, 2.127), (-0.2566, 0.08147, 2.132), (-0.001599, 0.1535, 2.087), (0.1452, 0.0495, 2.087), (-0.003648, 0.3512, 2.1), (0.3323, 0.1133, 2.1), (0.01485, 0.02105, 1.938), (0.2734, 0.386, 2.057), (0.11, 0.4296, 2.079), (0.01573, 0.06112, 2.043), (0.05234, 0.0351, 2.043), (0.3681, 0.2472, 2.079), (0.0364, 0.05146, 1.998), (0.03182, 0.124, 2.059), (0.1062, 0.07129, 2.059), (0.2548, 0.08686, 2.132), (0.1645, 0.2323, 2.127), (-0.002799, 0.2693, 2.132), (0.1452, 0.0495, 2.087), (0.09258, -0.1224, 2.087), (0.3323, 0.1133, 2.1), (0.2119, -0.2801, 2.1), (0.02467, -0.007595, 1.938), (0.4524, -0.1383, 2.057), (0.4424, 0.02931, 2.079), (0.04984, -0.03879, 2.043), (0.3498, -0.2726, 2.079), (0.06031, -0.01849, 1.998), (0.1276, 0.008503, 2.059), (0.101, -0.0787, 2.059), (0.1625, -0.2148, 2.132), (0.2723, -0.0833, 2.127), (0.2548, 0.08686, 2.132), (0.09258, -0.1224, 2.087), (-0.0873, -0.1261, 2.087), (0.2119, -0.2801, 2.1), (-0.1999, -0.2886, 2.1), (0.0005524, -0.02581, 1.938), (0.009824, -0.473, 2.057), (0.1666, -0.411, 2.079), (0.02372, -0.0585, 2.043), (-0.02122, -0.05935, 2.043), (-0.1491, -0.4176, 2.079), (0.001325, -0.06307, 1.998), (0.04811, -0.1187, 2.059), (-0.04304, -0.1205, 2.059), (-0.1533, -0.2213, 2.132), (0.00592, -0.2847, 2.127), (0.1625, -0.2148, 2.132), (-0.0873, -0.1261, 2.087), (-0.1472, 0.04337, 2.087), (-0.1999, -0.2886, 2.1), (-0.3369, 0.09917, 2.1), (-0.02428, -0.008591, 1.938), (-0.4461, -0.1573, 2.057), (-0.338, -0.2869, 2.079), (-0.06305, 0.00157, 2.043), (-0.4433, 0.01091, 2.079), (-0.05943, -0.02099, 1.998), (-0.09755, -0.08277, 2.059), (-0.1279, 0.003164, 2.059), (-0.2583, 0.07606, 2.132), (-0.2685, -0.0947, 2.127), (-0.1533, -0.2213, 2.132)], [(2, 3), (0, 1), (17, 18), (15, 16), (33, 34), (31, 32), (47, 48), (45, 46), (63, 64), (61, 62), (78, 79), (76, 77), (94, 95), (92, 93)], [(29, 21, 30, 26), (12, 3, 8), (13, 8, 5, 6), (13, 6, 14, 10), (43, 40, 39, 41), (4, 7, 9), (10, 14, 0), (2, 14, 6), (0, 4, 9, 10), (7, 11, 9), (1, 12, 11), (33, 44, 37), (19, 35, 31, 23), (15, 22, 26), (28, 18, 24), (29, 24, 20, 21), (16, 28, 27), (22, 19, 25), (19, 23, 25), (29, 26, 25, 27), (17, 30, 21), (23, 16, 27), (23, 27, 25), (26, 30, 15), (26, 22, 25), (59, 51, 60, 56), (42, 34, 38), (43, 38, 36, 37), (35, 49, 52, 32), (35, 32, 41, 39), (72, 73, 69, 74), (74, 71, 70, 72), (31, 35, 39, 40), (40, 44, 31), (57, 58, 54, 59), (32, 42, 41), (43, 37, 44, 40), (49, 65, 61, 53), (45, 52, 56), (58, 48, 54), (59, 54, 50, 51), (46, 58, 57), (52, 49, 55), (49, 53, 55), (59, 56, 55, 57), (47, 60, 51), (53, 46, 57), (53, 57, 55), (56, 60, 45), (68, 62, 72), (56, 52, 55), (90, 82, 91, 87), (73, 64, 69), (74, 69, 66, 67), (74, 67, 75, 71), (105, 102, 101, 103), (65, 68, 70), (71, 75, 61), (63, 75, 67), (61, 65, 70, 71), (68, 72, 70), (62, 73, 72), (103, 104, 100, 105), (4, 96, 92, 7), (76, 83, 87), (89, 79, 85), (90, 85, 81, 82), (77, 89, 88), (83, 80, 86), (80, 84, 86), (90, 87, 86, 88), (78, 91, 82), (84, 77, 88), (84, 88, 86), (87, 91, 76), (99, 93, 103), (87, 83, 86), (104, 95, 100), (105, 100, 97, 98), (105, 98, 106, 102), (96, 99, 101), (102, 106, 92), (94, 106, 98), (92, 96, 101, 102), (99, 103, 101), (93, 104, 103), (88, 89, 85, 90), (27, 28, 24, 29), (41, 42, 38, 43), (49, 35, 19, 80, 96, 4, 65), (0, 68, 65, 4), (13, 10, 9, 11), (7, 1, 11), (11, 12, 8, 13)])
me_plane_050.polygons.foreach_set('use_smooth', [True] * 94)
_uv = me_plane_050.uv_layers.new(name='UVMap')
_uv.uv.foreach_set('vector', [0.576, 0.5003, 1.015, 0.6491, 0.5607, 0.7941, 0.1364, 0.6454, 0.6212, 0.2067, 1.061, 0.2085, 1.046, 0.3554, 0.576, 0.5003, 1.046, 0.3554, 1.03, 0.5023, 1.015, 0.6491, 0.576, 0.5003, 1.015, 0.6491, 0.5607, 0.7941, 0.1364, 0.6454, 0.576, 0.5003, 0.1364, 0.6454, 0.05683, 0.4981, 0.1666, 0.3517, -0.03047, 0.4977, -0.01534, 0.3509, 0.05683, 0.4981, 0.1364, 0.6454, 0.5607, 0.7941, -0.06072, 0.7915, 1.0, 0.796, 0.5607, 0.7941, 1.015, 0.6491, -0.06072, 0.7915, -0.03047, 0.4977, 0.05683, 0.4981, 0.1364, 0.6454, -0.01534, 0.3509, 0.1666, 0.3517, 0.05683, 0.4981, -0.000214, 0.204, 0.6212, 0.2067, 0.1666, 0.3517, 1.0, 0.796, 0.5607, 0.7941, 1.015, 0.6491, -0.03047, 0.4977, -0.03047, 0.4977, -0.06072, 0.7915, -0.01534, 0.3509, -0.06072, 0.7915, -0.04559, 0.6446, 0.1364, 0.6454, 0.6212, 0.2067, 1.061, 0.2085, 1.046, 0.3554, 0.576, 0.5003, 1.046, 0.3554, 1.03, 0.5023, 1.015, 0.6491, -0.000214, 0.204, 0.6212, 0.2067, 0.1666, 0.3517, -0.04559, 0.6446, -0.03047, 0.4977, 0.05683, 0.4981, -0.03047, 0.4977, -0.01534, 0.3509, 0.05683, 0.4981, 0.576, 0.5003, 0.1364, 0.6454, 0.05683, 0.4981, 0.1666, 0.3517, 1.0, 0.796, 0.5607, 0.7941, 1.015, 0.6491, -0.01534, 0.3509, -0.000214, 0.204, 0.1666, 0.3517, -0.01534, 0.3509, 0.1666, 0.3517, 0.05683, 0.4981, 0.1364, 0.6454, 0.5607, 0.7941, -0.06072, 0.7915, 0.1364, 0.6454, -0.04559, 0.6446, 0.05683, 0.4981, 0.576, 0.5003, 1.015, 0.6491, 0.5607, 0.7941, 0.1364, 0.6454, 0.6212, 0.2067, 1.061, 0.2085, 1.046, 0.3554, 0.576, 0.5003, 1.046, 0.3554, 1.03, 0.5023, 1.015, 0.6491, -0.03047, 0.4977, -0.03047, 0.4977, -0.04559, 0.6446, -0.000214, 0.204, -0.03047, 0.4977, -0.000214, 0.204, 0.1666, 0.3517, 0.05683, 0.4981, 0.1666, 0.3517, 0.6212, 0.2067, 1.046, 0.3554, 0.576, 0.5003, 0.576, 0.5003, 0.1364, 0.6454, 0.05683, 0.4981, 0.1666, 0.3517, -0.06072, 0.7915, -0.03047, 0.4977, 0.05683, 0.4981, 0.1364, 0.6454, 0.1364, 0.6454, 0.5607, 0.7941, -0.06072, 0.7915, 0.1666, 0.3517, 0.6212, 0.2067, 1.046, 0.3554, 0.576, 0.5003, -0.000214, 0.204, 0.6212, 0.2067, 0.1666, 0.3517, 0.576, 0.5003, 1.015, 0.6491, 0.5607, 0.7941, 0.1364, 0.6454, -0.03047, 0.4977, -0.03047, 0.4977, -0.06072, 0.7915, -0.01534, 0.3509, -0.06072, 0.7915, -0.04559, 0.6446, 0.1364, 0.6454, 0.6212, 0.2067, 1.061, 0.2085, 1.046, 0.3554, 0.576, 0.5003, 1.046, 0.3554, 1.03, 0.5023, 1.015, 0.6491, -0.000214, 0.204, 0.6212, 0.2067, 0.1666, 0.3517, -0.04559, 0.6446, -0.03047, 0.4977, 0.05683, 0.4981, -0.03047, 0.4977, -0.01534, 0.3509, 0.05683, 0.4981, 0.576, 0.5003, 0.1364, 0.6454, 0.05683, 0.4981, 0.1666, 0.3517, 1.0, 0.796, 0.5607, 0.7941, 1.015, 0.6491, -0.01534, 0.3509, -0.000214, 0.204, 0.1666, 0.3517, -0.01534, 0.3509, 0.1666, 0.3517, 0.05683, 0.4981, 0.1364, 0.6454, 0.5607, 0.7941, -0.06072, 0.7915, -0.01534, 0.3509, -0.000214, 0.204, 0.1666, 0.3517, 0.1364, 0.6454, -0.04559, 0.6446, 0.05683, 0.4981, 0.576, 0.5003, 1.015, 0.6491, 0.5607, 0.7941, 0.1364, 0.6454, 0.6212, 0.2067, 1.061, 0.2085, 1.046, 0.3554, 0.576, 0.5003, 1.046, 0.3554, 1.03, 0.5023, 1.015, 0.6491, 0.576, 0.5003, 1.015, 0.6491, 0.5607, 0.7941, 0.1364, 0.6454, 0.576, 0.5003, 0.1364, 0.6454, 0.05683, 0.4981, 0.1666, 0.3517, -0.03047, 0.4977, -0.01534, 0.3509, 0.05683, 0.4981, 0.1364, 0.6454, 0.5607, 0.7941, -0.06072, 0.7915, 1.0, 0.796, 0.5607, 0.7941, 1.015, 0.6491, -0.06072, 0.7915, -0.03047, 0.4977, 0.05683, 0.4981, 0.1364, 0.6454, -0.01534, 0.3509, 0.1666, 0.3517, 0.05683, 0.4981, -0.000214, 0.204, 0.6212, 0.2067, 0.1666, 0.3517, 0.1666, 0.3517, 0.6212, 0.2067, 1.046, 0.3554, 0.576, 0.5003, -0.03047, 0.4977, -0.03047, 0.4977, -0.06072, 0.7915, -0.01534, 0.3509, -0.06072, 0.7915, -0.04559, 0.6446, 0.1364, 0.6454, 0.6212, 0.2067, 1.061, 0.2085, 1.046, 0.3554, 0.576, 0.5003, 1.046, 0.3554, 1.03, 0.5023, 1.015, 0.6491, -0.000214, 0.204, 0.6212, 0.2067, 0.1666, 0.3517, -0.04559, 0.6446, -0.03047, 0.4977, 0.05683, 0.4981, -0.03047, 0.4977, -0.01534, 0.3509, 0.05683, 0.4981, 0.576, 0.5003, 0.1364, 0.6454, 0.05683, 0.4981, 0.1666, 0.3517, 1.0, 0.796, 0.5607, 0.7941, 1.015, 0.6491, -0.01534, 0.3509, -0.000214, 0.204, 0.1666, 0.3517, -0.01534, 0.3509, 0.1666, 0.3517, 0.05683, 0.4981, 0.1364, 0.6454, 0.5607, 0.7941, -0.06072, 0.7915, -0.01534, 0.3509, -0.000214, 0.204, 0.1666, 0.3517, 0.1364, 0.6454, -0.04559, 0.6446, 0.05683, 0.4981, 0.6212, 0.2067, 1.061, 0.2085, 1.046, 0.3554, 0.576, 0.5003, 1.046, 0.3554, 1.03, 0.5023, 1.015, 0.6491, 0.576, 0.5003, 1.015, 0.6491, 0.5607, 0.7941, 0.1364, 0.6454, -0.03047, 0.4977, -0.01534, 0.3509, 0.05683, 0.4981, 0.1364, 0.6454, 0.5607, 0.7941, -0.06072, 0.7915, 1.0, 0.796, 0.5607, 0.7941, 1.015, 0.6491, -0.06072, 0.7915, -0.03047, 0.4977, 0.05683, 0.4981, 0.1364, 0.6454, -0.01534, 0.3509, 0.1666, 0.3517, 0.05683, 0.4981, -0.000214, 0.204, 0.6212, 0.2067, 0.1666, 0.3517, 0.1666, 0.3517, 0.6212, 0.2067, 1.046, 0.3554, 0.576, 0.5003, 0.1666, 0.3517, 0.6212, 0.2067, 1.046, 0.3554, 0.576, 0.5003, 0.1666, 0.3517, 0.6212, 0.2067, 1.046, 0.3554, 0.576, 0.5003, -0.03047, 0.4977, -0.03047, 0.4977, -0.03047, 0.4977, -0.06072, 0.7915, -0.03047, 0.4977, -0.03047, 0.4977, -0.03047, 0.4977, -0.06072, 0.7915, -0.01534, 0.3509, -0.03047, 0.4977, -0.03047, 0.4977, 0.576, 0.5003, 0.1364, 0.6454, 0.05683, 0.4981, 0.1666, 0.3517, -0.01534, 0.3509, -0.000214, 0.204, 0.1666, 0.3517, 0.1666, 0.3517, 0.6212, 0.2067, 1.046, 0.3554, 0.576, 0.5003])
me_plane_050.materials.append(mat_material_002)
me_plane_050.use_remesh_fix_poles = True
me_plane_050.use_remesh_preserve_attributes = False
me_plane_050.update()
me_plane_051 = bpy.data.meshes.new('Plane.051')
me_plane_051.from_pydata([(0.06714, -0.1038, 2.085), (-0.07496, -0.1038, 2.085), (0.1489, -0.225, 2.095), (-0.1627, -0.225, 2.095), (-0.001132, -0.006909, 1.953), (-0.006905, -0.3678, 2.062), (0.1126, -0.3233, 2.079), (0.01009, -0.05436, 2.052), (-0.0239, -0.05436, 2.052), (-0.1264, -0.3233, 2.079), (-0.006905, -0.3454, 2.079), (-0.006905, -0.05758, 2.017), (0.0762, -0.1246, 2.092), (-0.09001, -0.1246, 2.092), (0.02758, -0.1003, 2.064), (-0.04139, -0.1003, 2.064), (-0.006905, -0.1067, 2.068), (-0.1264, -0.1748, 2.119), (0.06981, -0.2111, 2.113), (-0.08362, -0.2111, 2.113), (-0.006905, -0.2253, 2.115), (0.1126, -0.1748, 2.119), (-0.07496, -0.1038, 2.085), (-0.1175, 0.02536, 2.085), (-0.1627, -0.225, 2.095), (-0.2601, 0.07061, 2.095), (-0.02046, 0.004915, 1.956), (-0.3469, -0.1216, 2.062), (-0.2672, -0.2215, 2.079), (-0.04394, -0.03987, 2.052), (-0.05453, -0.007589, 2.052), (-0.342, 0.00544, 2.079), (-0.3256, -0.1146, 2.079), (-0.0522, -0.02471, 2.017), (-0.09001, -0.1246, 2.092), (-0.142, 0.03312, 2.092), (-0.08203, -0.07087, 2.064), (-0.1036, -0.005365, 2.064), (-0.09885, -0.04006, 2.068), (-0.2011, 0.05186, 2.119), (-0.174, -0.1457, 2.113), (-0.2221, 4.638e-06, 2.113), (-0.2115, -0.07713, 2.115), (-0.1264, -0.1748, 2.119), (-0.1175, 0.02536, 2.085), (-0.0102, 0.0992, 2.092), (-0.2411, 0.07168, 2.034), (-0.02214, 0.2628, 2.147), (-0.01496, 0.02665, 1.96), (-0.2373, 0.2537, 2.122), (-0.2864, 0.1498, 2.066), (-0.04352, 0.01612, 2.04), (-0.01759, 0.03779, 2.044), (-0.1274, 0.2843, 2.182), (-0.2233, 0.2301, 2.13), (-0.03282, 0.03712, 2.009), (-0.142, 0.03312, 2.092), (-0.01205, 0.1225, 2.104), (-0.08636, 0.03621, 2.057), (-0.03368, 0.08009, 2.066), (-0.06413, 0.06193, 2.066), (-0.01713, 0.1962, 2.149), (-0.1805, 0.08633, 2.082), (-0.07846, 0.1727, 2.157), (-0.1403, 0.1364, 2.126), (-0.185, 0.04962, 2.062), (-0.0102, 0.0992, 2.092), (0.1029, 0.02768, 2.085), (-0.009666, 0.2559, 2.095), (0.2445, 0.07593, 2.095), (0.007802, 0.02846, 1.961), (0.1999, 0.2823, 2.062), (0.07634, 0.3153, 2.079), (0.007114, 0.03974, 2.045), (0.03601, 0.02251, 2.041), (0.2716, 0.1772, 2.079), (0.187, 0.264, 2.079), (0.02293, 0.04158, 2.01), (-0.01205, 0.1225, 2.104), (0.1272, 0.03595, 2.092), (0.0163, 0.08407, 2.067), (0.07346, 0.04416, 2.064), (0.04906, 0.07101, 2.068), (0.1859, 0.05594, 2.119), (0.04658, 0.199, 2.113), (0.1719, 0.1103, 2.113), (0.1176, 0.166, 2.115), (-0.009023, 0.194, 2.119), (0.1056, 0.03042, 2.076), (0.06314, -0.1024, 2.085), (0.2445, 0.07593, 2.095), (0.1534, -0.2217, 2.095), (0.0166, 0.007882, 1.956), (0.3354, -0.1145, 2.062), (0.3278, 0.0124, 2.079), (0.04545, 0.0003338, 2.036), (0.03771, -0.03203, 2.029), (0.2578, -0.2161, 2.079), (0.3139, -0.1079, 2.079), (0.04437, -0.008667, 1.999), (0.1272, 0.03595, 2.092), (0.07862, -0.1229, 2.092), (0.08966, -0.003346, 2.064), (0.06954, -0.06932, 2.064), (0.08569, -0.03813, 2.068), (0.116, -0.1723, 2.119), (0.208, 0.004479, 2.113), (0.1631, -0.1422, 2.113), (0.1991, -0.0728, 2.115), (0.1859, 0.05594, 2.119), (0.06314, -0.1024, 2.085), (-0.07296, -0.1052, 2.085), (0.1534, -0.2217, 2.095), (-0.1582, -0.2282, 2.095), (-0.0007197, -0.006805, 1.953), (0.0005274, -0.3676, 2.062), (0.1192, -0.3207, 2.079), (0.01104, -0.05404, 2.052), (-0.02296, -0.05468, 2.052), (-0.1197, -0.3257, 2.079), (6.285e-05, -0.3452, 2.079), (-0.005903, -0.0575, 2.017), (0.07862, -0.1229, 2.092), (-0.08757, -0.1263, 2.092), (0.02949, -0.09955, 2.064), (-0.03947, -0.1009, 2.064), (-0.004885, -0.1066, 2.068), (-0.1229, -0.1772, 2.119), (0.07406, -0.2095, 2.113), (-0.07935, -0.2126, 2.113), (-0.002426, -0.2252, 2.115), (0.116, -0.1723, 2.119), (-0.07296, -0.1052, 2.085), (-0.1183, 0.02303, 2.085), (-0.1582, -0.2282, 2.095), (-0.2618, 0.06526, 2.095), (-0.0203, 0.004555, 1.956), (-0.3444, -0.1288, 2.062), (-0.2626, -0.2269, 2.079), (-0.04327, -0.04062, 2.052), (-0.05461, -0.008592, 2.052), (-0.3423, -0.001525, 2.079), (-0.3233, -0.1214, 2.079), (-0.05187, -0.02566, 2.017), (-0.08757, -0.1263, 2.092), (-0.1429, 0.03028, 2.092), (-0.08071, -0.07241, 2.064), (-0.1037, -0.007386, 2.064), (-0.09819, -0.04199, 2.068), (-0.2024, 0.04777, 2.119), (-0.1711, -0.1492, 2.113), (-0.2223, -0.004473, 2.113), (-0.21, -0.08143, 2.115), (-0.1229, -0.1772, 2.119)], [(2, 3), (0, 1), (24, 25), (22, 23), (46, 47), (44, 45), (68, 69), (66, 67), (90, 91), (88, 89), (112, 113), (110, 111), (134, 135), (132, 133)], [(19, 17, 3, 9), (6, 10, 5), (21, 18, 6, 2), (10, 9, 5), (19, 9, 10, 20), (7, 4, 11), (4, 8, 11), (14, 7, 11, 16), (18, 14, 16, 20), (8, 15, 16, 11), (0, 7, 14, 12), (8, 1, 13, 15), (6, 18, 20, 10), (15, 19, 20, 16), (12, 14, 18, 21), (15, 13, 17, 19), (41, 39, 25, 31), (28, 32, 27), (43, 40, 28, 24), (32, 31, 27), (41, 31, 32, 42), (29, 26, 33), (26, 30, 33), (36, 29, 33, 38), (40, 36, 38, 42), (30, 37, 38, 33), (22, 29, 36, 34), (30, 23, 35, 37), (28, 40, 42, 32), (37, 41, 42, 38), (34, 36, 40, 43), (37, 35, 39, 41), (63, 61, 47, 53), (50, 54, 49), (65, 62, 50, 46), (54, 53, 49), (63, 53, 54, 64), (51, 48, 55), (48, 52, 55), (58, 51, 55, 60), (62, 58, 60, 64), (52, 59, 60, 55), (44, 51, 58, 56), (52, 45, 57, 59), (50, 62, 64, 54), (59, 63, 64, 60), (56, 58, 62, 65), (59, 57, 61, 63), (85, 83, 69, 75), (72, 76, 71), (87, 84, 72, 68), (76, 75, 71), (85, 75, 76, 86), (73, 70, 77), (70, 74, 77), (80, 73, 77, 82), (84, 80, 82, 86), (74, 81, 82, 77), (66, 73, 80, 78), (74, 67, 79, 81), (72, 84, 86, 76), (81, 85, 86, 82), (78, 80, 84, 87), (81, 79, 83, 85), (107, 105, 91, 97), (94, 98, 93), (109, 106, 94, 90), (98, 97, 93), (107, 97, 98, 108), (95, 92, 99), (92, 96, 99), (102, 95, 99, 104), (106, 102, 104, 108), (96, 103, 104, 99), (88, 95, 102, 100), (96, 89, 101, 103), (94, 106, 108, 98), (103, 107, 108, 104), (100, 102, 106, 109), (103, 101, 105, 107), (129, 127, 113, 119), (116, 120, 115), (131, 128, 116, 112), (120, 119, 115), (129, 119, 120, 130), (117, 114, 121), (114, 118, 121), (124, 117, 121, 126), (128, 124, 126, 130), (118, 125, 126, 121), (110, 117, 124, 122), (118, 111, 123, 125), (116, 128, 130, 120), (125, 129, 130, 126), (122, 124, 128, 131), (125, 123, 127, 129), (151, 149, 135, 141), (138, 142, 137), (153, 150, 138, 134), (142, 141, 137), (151, 141, 142, 152), (139, 136, 143), (136, 140, 143), (146, 139, 143, 148), (150, 146, 148, 152), (140, 147, 148, 143), (132, 139, 146, 144), (140, 133, 145, 147), (138, 150, 152, 142), (147, 151, 152, 148), (144, 146, 150, 153), (147, 145, 149, 151), (70, 92, 95, 88, 74), (52, 48, 70, 73, 45), (7, 0, 96, 92, 4), (4, 136, 139, 132, 8), (26, 48, 51, 44, 30), (70, 48, 26, 114, 136, 4, 92)])
me_plane_051.polygons.foreach_set('use_smooth', [True] * 118)
_uv = me_plane_051.uv_layers.new(name='UVMap')
_uv.uv.foreach_set('vector', [0.5928, 0.2451, 0.5854, -0.01471, 1.07, 0.008932, 1.077, 0.2687, 1.092, 0.7883, 0.9884, 0.5238, 1.085, 0.5285, 0.6152, 1.024, 0.6077, 0.7647, 1.092, 0.7883, 1.1, 1.048, 0.9884, 0.5238, 1.077, 0.2687, 1.085, 0.5285, 0.5928, 0.2451, 1.077, 0.2687, 0.9884, 0.5238, 0.5838, 0.5041, -0.07718, 0.7313, -0.08464, 0.4715, 0.01157, 0.4762, -0.08464, 0.4715, -0.09209, 0.2117, 0.01157, 0.4762, 0.1234, 0.7411, -0.07718, 0.7313, 0.01157, 0.4762, 0.1791, 0.4843, 0.6077, 0.7647, 0.1234, 0.7411, 0.1791, 0.4843, 0.5838, 0.5041, -0.09209, 0.2117, 0.1085, 0.2215, 0.1791, 0.4843, 0.01157, 0.4762, -0.06973, 0.9911, -0.07718, 0.7313, 0.1234, 0.7411, 0.1308, 1.001, -0.09209, 0.2117, -0.09955, -0.04814, 0.101, -0.03835, 0.1085, 0.2215, 1.092, 0.7883, 0.6077, 0.7647, 0.5838, 0.5041, 0.9884, 0.5238, 0.1085, 0.2215, 0.5928, 0.2451, 0.5838, 0.5041, 0.1791, 0.4843, 0.1308, 1.001, 0.1234, 0.7411, 0.6077, 0.7647, 0.6152, 1.024, 0.1085, 0.2215, 0.101, -0.03835, 0.5854, -0.01471, 0.5928, 0.2451, 0.5928, 0.2451, 0.5854, -0.01471, 1.07, 0.008932, 1.077, 0.2687, 1.092, 0.7883, 0.9884, 0.5238, 1.085, 0.5285, 0.6152, 1.024, 0.6077, 0.7647, 1.092, 0.7883, 1.1, 1.048, 0.9884, 0.5238, 1.077, 0.2687, 1.085, 0.5285, 0.5928, 0.2451, 1.077, 0.2687, 0.9884, 0.5238, 0.5838, 0.5041, -0.07718, 0.7313, -0.08464, 0.4715, 0.01157, 0.4762, -0.08464, 0.4715, -0.09209, 0.2117, 0.01157, 0.4762, 0.1234, 0.7411, -0.07718, 0.7313, 0.01157, 0.4762, 0.1791, 0.4843, 0.6077, 0.7647, 0.1234, 0.7411, 0.1791, 0.4843, 0.5838, 0.5041, -0.09209, 0.2117, 0.1085, 0.2215, 0.1791, 0.4843, 0.01157, 0.4762, -0.06973, 0.9911, -0.07718, 0.7313, 0.1234, 0.7411, 0.1308, 1.001, -0.09209, 0.2117, -0.09955, -0.04814, 0.101, -0.03835, 0.1085, 0.2215, 1.092, 0.7883, 0.6077, 0.7647, 0.5838, 0.5041, 0.9884, 0.5238, 0.1085, 0.2215, 0.5928, 0.2451, 0.5838, 0.5041, 0.1791, 0.4843, 0.1308, 1.001, 0.1234, 0.7411, 0.6077, 0.7647, 0.6152, 1.024, 0.1085, 0.2215, 0.101, -0.03835, 0.5854, -0.01471, 0.5928, 0.2451, 0.5928, 0.2451, 0.5854, -0.01471, 1.07, 0.008932, 1.077, 0.2687, 1.092, 0.7883, 0.9884, 0.5238, 1.085, 0.5285, 0.6152, 1.024, 0.6077, 0.7647, 1.092, 0.7883, 1.1, 1.048, 0.9884, 0.5238, 1.077, 0.2687, 1.085, 0.5285, 0.5928, 0.2451, 1.077, 0.2687, 0.9884, 0.5238, 0.5838, 0.5041, -0.07718, 0.7313, -0.08464, 0.4715, 0.01157, 0.4762, -0.08464, 0.4715, -0.09209, 0.2117, 0.01157, 0.4762, 0.1234, 0.7411, -0.07718, 0.7313, 0.01157, 0.4762, 0.1791, 0.4843, 0.6077, 0.7647, 0.1234, 0.7411, 0.1791, 0.4843, 0.5838, 0.5041, -0.09209, 0.2117, 0.1085, 0.2215, 0.1791, 0.4843, 0.01157, 0.4762, -0.06973, 0.9911, -0.07718, 0.7313, 0.1234, 0.7411, 0.1308, 1.001, -0.09209, 0.2117, -0.09955, -0.04814, 0.101, -0.03835, 0.1085, 0.2215, 1.092, 0.7883, 0.6077, 0.7647, 0.5838, 0.5041, 0.9884, 0.5238, 0.1085, 0.2215, 0.5928, 0.2451, 0.5838, 0.5041, 0.1791, 0.4843, 0.1308, 1.001, 0.1234, 0.7411, 0.6077, 0.7647, 0.6152, 1.024, 0.1085, 0.2215, 0.101, -0.03835, 0.5854, -0.01471, 0.5928, 0.2451, 0.5928, 0.2451, 0.5854, -0.01471, 1.07, 0.008932, 1.077, 0.2687, 1.092, 0.7883, 0.9884, 0.5238, 1.085, 0.5285, 0.6152, 1.024, 0.6077, 0.7647, 1.092, 0.7883, 1.1, 1.048, 0.9884, 0.5238, 1.077, 0.2687, 1.085, 0.5285, 0.5928, 0.2451, 1.077, 0.2687, 0.9884, 0.5238, 0.5838, 0.5041, -0.07718, 0.7313, -0.08464, 0.4715, 0.01157, 0.4762, -0.08464, 0.4715, -0.09209, 0.2117, 0.01157, 0.4762, 0.1234, 0.7411, -0.07718, 0.7313, 0.01157, 0.4762, 0.1791, 0.4843, 0.6077, 0.7647, 0.1234, 0.7411, 0.1791, 0.4843, 0.5838, 0.5041, -0.09209, 0.2117, 0.1085, 0.2215, 0.1791, 0.4843, 0.01157, 0.4762, -0.06973, 0.9911, -0.07718, 0.7313, 0.1234, 0.7411, 0.1308, 1.001, -0.09209, 0.2117, -0.09955, -0.04814, 0.101, -0.03835, 0.1085, 0.2215, 1.092, 0.7883, 0.6077, 0.7647, 0.5838, 0.5041, 0.9884, 0.5238, 0.1085, 0.2215, 0.5928, 0.2451, 0.5838, 0.5041, 0.1791, 0.4843, 0.1308, 1.001, 0.1234, 0.7411, 0.6077, 0.7647, 0.6152, 1.024, 0.1085, 0.2215, 0.101, -0.03835, 0.5854, -0.01471, 0.5928, 0.2451, 0.5928, 0.2451, 0.5854, -0.01471, 1.07, 0.008932, 1.077, 0.2687, 1.092, 0.7883, 0.9884, 0.5238, 1.085, 0.5285, 0.6152, 1.024, 0.6077, 0.7647, 1.092, 0.7883, 1.1, 1.048, 0.9884, 0.5238, 1.077, 0.2687, 1.085, 0.5285, 0.5928, 0.2451, 1.077, 0.2687, 0.9884, 0.5238, 0.5838, 0.5041, -0.07718, 0.7313, -0.08464, 0.4715, 0.01157, 0.4762, -0.08464, 0.4715, -0.09209, 0.2117, 0.01157, 0.4762, 0.1234, 0.7411, -0.07718, 0.7313, 0.01157, 0.4762, 0.1791, 0.4843, 0.6077, 0.7647, 0.1234, 0.7411, 0.1791, 0.4843, 0.5838, 0.5041, -0.09209, 0.2117, 0.1085, 0.2215, 0.1791, 0.4843, 0.01157, 0.4762, -0.06973, 0.9911, -0.07718, 0.7313, 0.1234, 0.7411, 0.1308, 1.001, -0.09209, 0.2117, -0.09955, -0.04814, 0.101, -0.03835, 0.1085, 0.2215, 1.092, 0.7883, 0.6077, 0.7647, 0.5838, 0.5041, 0.9884, 0.5238, 0.1085, 0.2215, 0.5928, 0.2451, 0.5838, 0.5041, 0.1791, 0.4843, 0.1308, 1.001, 0.1234, 0.7411, 0.6077, 0.7647, 0.6152, 1.024, 0.1085, 0.2215, 0.101, -0.03835, 0.5854, -0.01471, 0.5928, 0.2451, 0.5928, 0.2451, 0.5854, -0.01471, 1.07, 0.008932, 1.077, 0.2687, 1.092, 0.7883, 0.9884, 0.5238, 1.085, 0.5285, 0.6152, 1.024, 0.6077, 0.7647, 1.092, 0.7883, 1.1, 1.048, 0.9884, 0.5238, 1.077, 0.2687, 1.085, 0.5285, 0.5928, 0.2451, 1.077, 0.2687, 0.9884, 0.5238, 0.5838, 0.5041, -0.07718, 0.7313, -0.08464, 0.4715, 0.01157, 0.4762, -0.08464, 0.4715, -0.09209, 0.2117, 0.01157, 0.4762, 0.1234, 0.7411, -0.07718, 0.7313, 0.01157, 0.4762, 0.1791, 0.4843, 0.6077, 0.7647, 0.1234, 0.7411, 0.1791, 0.4843, 0.5838, 0.5041, -0.09209, 0.2117, 0.1085, 0.2215, 0.1791, 0.4843, 0.01157, 0.4762, -0.06973, 0.9911, -0.07718, 0.7313, 0.1234, 0.7411, 0.1308, 1.001, -0.09209, 0.2117, -0.09955, -0.04814, 0.101, -0.03835, 0.1085, 0.2215, 1.092, 0.7883, 0.6077, 0.7647, 0.5838, 0.5041, 0.9884, 0.5238, 0.1085, 0.2215, 0.5928, 0.2451, 0.5838, 0.5041, 0.1791, 0.4843, 0.1308, 1.001, 0.1234, 0.7411, 0.6077, 0.7647, 0.6152, 1.024, 0.1085, 0.2215, 0.101, -0.03835, 0.5854, -0.01471, 0.5928, 0.2451, 0.5928, 0.2451, 0.5854, -0.01471, 1.07, 0.008932, 1.077, 0.2687, 1.092, 0.7883, 0.9884, 0.5238, 1.085, 0.5285, 0.6152, 1.024, 0.6077, 0.7647, 1.092, 0.7883, 1.1, 1.048, 0.9884, 0.5238, 1.077, 0.2687, 1.085, 0.5285, 0.5928, 0.2451, 1.077, 0.2687, 0.9884, 0.5238, 0.5838, 0.5041, -0.07718, 0.7313, -0.08464, 0.4715, 0.01157, 0.4762, -0.08464, 0.4715, -0.09209, 0.2117, 0.01157, 0.4762, 0.1234, 0.7411, -0.07718, 0.7313, 0.01157, 0.4762, 0.1791, 0.4843, 0.6077, 0.7647, 0.1234, 0.7411, 0.1791, 0.4843, 0.5838, 0.5041, -0.09209, 0.2117, 0.1085, 0.2215, 0.1791, 0.4843, 0.01157, 0.4762, -0.06973, 0.9911, -0.07718, 0.7313, 0.1234, 0.7411, 0.1308, 1.001, -0.09209, 0.2117, -0.09955, -0.04814, 0.101, -0.03835, 0.1085, 0.2215, 1.092, 0.7883, 0.6077, 0.7647, 0.5838, 0.5041, 0.9884, 0.5238, 0.1085, 0.2215, 0.5928, 0.2451, 0.5838, 0.5041, 0.1791, 0.4843, 0.1308, 1.001, 0.1234, 0.7411, 0.6077, 0.7647, 0.6152, 1.024, 0.1085, 0.2215, 0.101, -0.03835, 0.5854, -0.01471, 0.5928, 0.2451, -0.08464, 0.4715, -0.08464, 0.4715, -0.07718, 0.7313, -0.06973, 0.9911, -0.09209, 0.2117, -0.09209, 0.2117, -0.08464, 0.4715, -0.08464, 0.4715, -0.07718, 0.7313, -0.09955, -0.04814, -0.07718, 0.7313, -0.06973, 0.9911, -0.09209, 0.2117, -0.08464, 0.4715, -0.08464, 0.4715, -0.08464, 0.4715, -0.08464, 0.4715, -0.07718, 0.7313, -0.06973, 0.9911, -0.09209, 0.2117, -0.08464, 0.4715, -0.08464, 0.4715, -0.07718, 0.7313, -0.06973, 0.9911, -0.09209, 0.2117, -0.08464, 0.4715, -0.08464, 0.4715, -0.08464, 0.4715, -0.06973, 0.9911, -0.08464, 0.4715, -0.08464, 0.4715, -0.08464, 0.4715])
me_plane_051.materials.append(mat_material_002)
me_plane_051.use_remesh_fix_poles = True
me_plane_051.use_remesh_preserve_attributes = False
me_plane_051.update()
me_plane_016 = bpy.data.meshes.new('Plane.016')
me_plane_016.from_pydata([(-1.0, -0.7443, -0.105), (1.0, -0.7443, -0.105), (-1.0, 0.788, 0.0133), (1.0, 0.788, 0.0133), (0.0, -0.8576, -0.1452), (0.0, 0.9355, -0.004179), (-0.5099, 0.8825, 0.00209), (-0.5099, -0.8166, -0.1313), (0.5099, -0.8166, -0.1313), (0.5099, 0.8825, 0.00209), (-1.0, -0.1127, 0.1188), (1.0, -0.1127, 0.1188), (0.0, -0.1111, 0.1177), (-0.5099, -0.1122, 0.1187), (0.5099, -0.1122, 0.1187), (-1.0, -0.4269, 0.03225), (1.0, -0.4269, 0.03225), (0.0, -0.4728, 0.01312), (-0.5099, -0.4557, 0.02059), (0.5099, -0.4557, 0.02059), (1.0, 0.2953, 0.1142), (0.0, 0.3681, 0.1009), (-0.5099, 0.342, 0.1068), (0.5099, 0.342, 0.1068), (-1.0, 0.2953, 0.1142)], [(2, 3), (6, 9), (0, 1), (7, 8)], [(23, 20, 3, 9), (22, 21, 5, 6), (24, 22, 6, 2), (21, 23, 9, 5), (17, 19, 14, 12), (15, 18, 13, 10), (18, 17, 12, 13), (19, 16, 11, 14), (8, 1, 16, 19), (7, 4, 17, 18), (0, 7, 18, 15), (4, 8, 19, 17), (12, 14, 23, 21), (10, 13, 22, 24), (13, 12, 21, 22), (14, 11, 20, 23)])
me_plane_016.polygons.foreach_set('use_smooth', [True] * 16)
_uv = me_plane_016.uv_layers.new(name='UVMap')
_uv.uv.foreach_set('vector', [0.75, 0.75, 1.0, 0.75, 1.0, 1.0, 0.75, 1.0, 0.25, 0.75, 0.5, 0.75, 0.5, 1.0, 0.25, 1.0, 0.0, 0.75, 0.25, 0.75, 0.25, 1.0, 0.0, 1.0, 0.5, 0.75, 0.75, 0.75, 0.75, 1.0, 0.5, 1.0, 0.5, 0.25, 0.75, 0.25, 0.75, 0.5, 0.5, 0.5, 0.0, 0.25, 0.25, 0.25, 0.25, 0.5, 0.0, 0.5, 0.25, 0.25, 0.5, 0.25, 0.5, 0.5, 0.25, 0.5, 0.75, 0.25, 1.0, 0.25, 1.0, 0.5, 0.75, 0.5, 0.75, 0.0, 1.0, 0.0, 1.0, 0.25, 0.75, 0.25, 0.25, 0.0, 0.5, 0.0, 0.5, 0.25, 0.25, 0.25, 0.0, 0.0, 0.25, 0.0, 0.25, 0.25, 0.0, 0.25, 0.5, 0.0, 0.75, 0.0, 0.75, 0.25, 0.5, 0.25, 0.5, 0.5, 0.75, 0.5, 0.75, 0.75, 0.5, 0.75, 0.0, 0.5, 0.25, 0.5, 0.25, 0.75, 0.0, 0.75, 0.25, 0.5, 0.5, 0.5, 0.5, 0.75, 0.25, 0.75, 0.75, 0.5, 1.0, 0.5, 1.0, 0.75, 0.75, 0.75])
me_plane_016.materials.append(mat_material_005)
me_plane_016.use_remesh_fix_poles = True
me_plane_016.use_remesh_preserve_attributes = False
me_plane_016.update()
me_plane_018 = bpy.data.meshes.new('Plane.018')
me_plane_018.from_pydata([(-1.0, -0.7443, -0.105), (1.0, -0.7443, -0.105), (-1.0, 0.788, 0.0133), (1.0, 0.788, 0.0133), (0.0, -0.8576, -0.1452), (0.0, 0.9355, -0.004179), (-0.5099, 0.8825, 0.00209), (-0.5099, -0.8166, -0.1313), (0.5099, -0.8166, -0.1313), (0.5099, 0.8825, 0.00209), (-1.0, -0.1127, 0.1188), (1.0, -0.1127, 0.1188), (0.0, -0.1111, 0.1177), (-0.5099, -0.1122, 0.1187), (0.5099, -0.1122, 0.1187), (-1.0, -0.4269, 0.03225), (1.0, -0.4269, 0.03225), (0.0, -0.4728, 0.01312), (-0.5099, -0.4557, 0.02059), (0.5099, -0.4557, 0.02059), (1.0, 0.2953, 0.1142), (0.0, 0.3681, 0.1009), (-0.5099, 0.342, 0.1068), (0.5099, 0.342, 0.1068), (-1.0, 0.2953, 0.1142)], [(2, 3), (6, 9), (0, 1), (7, 8)], [(23, 20, 3, 9), (22, 21, 5, 6), (24, 22, 6, 2), (21, 23, 9, 5), (17, 19, 14, 12), (15, 18, 13, 10), (18, 17, 12, 13), (19, 16, 11, 14), (8, 1, 16, 19), (7, 4, 17, 18), (0, 7, 18, 15), (4, 8, 19, 17), (12, 14, 23, 21), (10, 13, 22, 24), (13, 12, 21, 22), (14, 11, 20, 23)])
me_plane_018.polygons.foreach_set('use_smooth', [True] * 16)
_uv = me_plane_018.uv_layers.new(name='UVMap')
_uv.uv.foreach_set('vector', [0.75, 0.75, 1.0, 0.75, 1.0, 1.0, 0.75, 1.0, 0.25, 0.75, 0.5, 0.75, 0.5, 1.0, 0.25, 1.0, 0.0, 0.75, 0.25, 0.75, 0.25, 1.0, 0.0, 1.0, 0.5, 0.75, 0.75, 0.75, 0.75, 1.0, 0.5, 1.0, 0.5, 0.25, 0.75, 0.25, 0.75, 0.5, 0.5, 0.5, 0.0, 0.25, 0.25, 0.25, 0.25, 0.5, 0.0, 0.5, 0.25, 0.25, 0.5, 0.25, 0.5, 0.5, 0.25, 0.5, 0.75, 0.25, 1.0, 0.25, 1.0, 0.5, 0.75, 0.5, 0.75, 0.0, 1.0, 0.0, 1.0, 0.25, 0.75, 0.25, 0.25, 0.0, 0.5, 0.0, 0.5, 0.25, 0.25, 0.25, 0.0, 0.0, 0.25, 0.0, 0.25, 0.25, 0.0, 0.25, 0.5, 0.0, 0.75, 0.0, 0.75, 0.25, 0.5, 0.25, 0.5, 0.5, 0.75, 0.5, 0.75, 0.75, 0.5, 0.75, 0.0, 0.5, 0.25, 0.5, 0.25, 0.75, 0.0, 0.75, 0.25, 0.5, 0.5, 0.5, 0.5, 0.75, 0.25, 0.75, 0.75, 0.5, 1.0, 0.5, 1.0, 0.75, 0.75, 0.75])
me_plane_018.materials.append(mat_material_005)
me_plane_018.use_remesh_fix_poles = True
me_plane_018.use_remesh_preserve_attributes = False
me_plane_018.update()
me_plane_019 = bpy.data.meshes.new('Plane.019')
me_plane_019.from_pydata([(-1.0, -0.7443, -0.105), (1.0, -0.7443, -0.105), (-1.0, 0.788, 0.0133), (1.0, 0.788, 0.0133), (0.0, -0.8576, -0.1452), (0.0, 0.9355, -0.004179), (-0.5099, 0.8825, 0.00209), (-0.5099, -0.8166, -0.1313), (0.5099, -0.8166, -0.1313), (0.5099, 0.8825, 0.00209), (-1.0, -0.1127, 0.1188), (1.0, -0.1127, 0.1188), (0.0, -0.1111, 0.1177), (-0.5099, -0.1122, 0.1187), (0.5099, -0.1122, 0.1187), (-1.0, -0.4269, 0.03225), (1.0, -0.4269, 0.03225), (0.0, -0.4728, 0.01312), (-0.5099, -0.4557, 0.02059), (0.5099, -0.4557, 0.02059), (1.0, 0.2953, 0.1142), (0.0, 0.3681, 0.1009), (-0.5099, 0.342, 0.1068), (0.5099, 0.342, 0.1068), (-1.0, 0.2953, 0.1142)], [(2, 3), (6, 9), (0, 1), (7, 8)], [(23, 20, 3, 9), (22, 21, 5, 6), (24, 22, 6, 2), (21, 23, 9, 5), (17, 19, 14, 12), (15, 18, 13, 10), (18, 17, 12, 13), (19, 16, 11, 14), (8, 1, 16, 19), (7, 4, 17, 18), (0, 7, 18, 15), (4, 8, 19, 17), (12, 14, 23, 21), (10, 13, 22, 24), (13, 12, 21, 22), (14, 11, 20, 23)])
me_plane_019.polygons.foreach_set('use_smooth', [True] * 16)
_uv = me_plane_019.uv_layers.new(name='UVMap')
_uv.uv.foreach_set('vector', [0.75, 0.75, 1.0, 0.75, 1.0, 1.0, 0.75, 1.0, 0.25, 0.75, 0.5, 0.75, 0.5, 1.0, 0.25, 1.0, 0.0, 0.75, 0.25, 0.75, 0.25, 1.0, 0.0, 1.0, 0.5, 0.75, 0.75, 0.75, 0.75, 1.0, 0.5, 1.0, 0.5, 0.25, 0.75, 0.25, 0.75, 0.5, 0.5, 0.5, 0.0, 0.25, 0.25, 0.25, 0.25, 0.5, 0.0, 0.5, 0.25, 0.25, 0.5, 0.25, 0.5, 0.5, 0.25, 0.5, 0.75, 0.25, 1.0, 0.25, 1.0, 0.5, 0.75, 0.5, 0.75, 0.0, 1.0, 0.0, 1.0, 0.25, 0.75, 0.25, 0.25, 0.0, 0.5, 0.0, 0.5, 0.25, 0.25, 0.25, 0.0, 0.0, 0.25, 0.0, 0.25, 0.25, 0.0, 0.25, 0.5, 0.0, 0.75, 0.0, 0.75, 0.25, 0.5, 0.25, 0.5, 0.5, 0.75, 0.5, 0.75, 0.75, 0.5, 0.75, 0.0, 0.5, 0.25, 0.5, 0.25, 0.75, 0.0, 0.75, 0.25, 0.5, 0.5, 0.5, 0.5, 0.75, 0.25, 0.75, 0.75, 0.5, 1.0, 0.5, 1.0, 0.75, 0.75, 0.75])
me_plane_019.materials.append(mat_material_005)
me_plane_019.use_remesh_fix_poles = True
me_plane_019.use_remesh_preserve_attributes = False
me_plane_019.update()
me_plane_021 = bpy.data.meshes.new('Plane.021')
me_plane_021.from_pydata([(-1.0, -0.7443, -0.105), (1.0, -0.7443, -0.105), (-1.0, 0.788, 0.0133), (1.0, 0.788, 0.0133), (0.0, -0.8576, -0.1452), (0.0, 0.9355, -0.004179), (-0.5099, 0.8825, 0.00209), (-0.5099, -0.8166, -0.1313), (0.5099, -0.8166, -0.1313), (0.5099, 0.8825, 0.00209), (-1.0, -0.1127, 0.1188), (1.0, -0.1127, 0.1188), (0.0, -0.1111, 0.1177), (-0.5099, -0.1122, 0.1187), (0.5099, -0.1122, 0.1187), (-1.0, -0.4269, 0.03225), (1.0, -0.4269, 0.03225), (0.0, -0.4728, 0.01312), (-0.5099, -0.4557, 0.02059), (0.5099, -0.4557, 0.02059), (1.0, 0.2953, 0.1142), (0.0, 0.3681, 0.1009), (-0.5099, 0.342, 0.1068), (0.5099, 0.342, 0.1068), (-1.0, 0.2953, 0.1142)], [(2, 3), (6, 9), (0, 1), (7, 8)], [(23, 20, 3, 9), (22, 21, 5, 6), (24, 22, 6, 2), (21, 23, 9, 5), (17, 19, 14, 12), (15, 18, 13, 10), (18, 17, 12, 13), (19, 16, 11, 14), (8, 1, 16, 19), (7, 4, 17, 18), (0, 7, 18, 15), (4, 8, 19, 17), (12, 14, 23, 21), (10, 13, 22, 24), (13, 12, 21, 22), (14, 11, 20, 23)])
me_plane_021.polygons.foreach_set('use_smooth', [True] * 16)
_uv = me_plane_021.uv_layers.new(name='UVMap')
_uv.uv.foreach_set('vector', [0.75, 0.75, 1.0, 0.75, 1.0, 1.0, 0.75, 1.0, 0.25, 0.75, 0.5, 0.75, 0.5, 1.0, 0.25, 1.0, 0.0, 0.75, 0.25, 0.75, 0.25, 1.0, 0.0, 1.0, 0.5, 0.75, 0.75, 0.75, 0.75, 1.0, 0.5, 1.0, 0.5, 0.25, 0.75, 0.25, 0.75, 0.5, 0.5, 0.5, 0.0, 0.25, 0.25, 0.25, 0.25, 0.5, 0.0, 0.5, 0.25, 0.25, 0.5, 0.25, 0.5, 0.5, 0.25, 0.5, 0.75, 0.25, 1.0, 0.25, 1.0, 0.5, 0.75, 0.5, 0.75, 0.0, 1.0, 0.0, 1.0, 0.25, 0.75, 0.25, 0.25, 0.0, 0.5, 0.0, 0.5, 0.25, 0.25, 0.25, 0.0, 0.0, 0.25, 0.0, 0.25, 0.25, 0.0, 0.25, 0.5, 0.0, 0.75, 0.0, 0.75, 0.25, 0.5, 0.25, 0.5, 0.5, 0.75, 0.5, 0.75, 0.75, 0.5, 0.75, 0.0, 0.5, 0.25, 0.5, 0.25, 0.75, 0.0, 0.75, 0.25, 0.5, 0.5, 0.5, 0.5, 0.75, 0.25, 0.75, 0.75, 0.5, 1.0, 0.5, 1.0, 0.75, 0.75, 0.75])
me_plane_021.materials.append(mat_material_005)
me_plane_021.use_remesh_fix_poles = True
me_plane_021.use_remesh_preserve_attributes = False
me_plane_021.update()
me_plane_030 = bpy.data.meshes.new('Plane.030')
me_plane_030.from_pydata([(-1.0, -0.7443, -0.105), (1.0, -0.7443, -0.105), (-1.0, 0.788, 0.0133), (1.0, 0.788, 0.0133), (0.0, -0.8576, -0.1452), (0.0, 0.9355, -0.004179), (-0.5099, 0.8825, 0.00209), (-0.5099, -0.8166, -0.1313), (0.5099, -0.8166, -0.1313), (0.5099, 0.8825, 0.00209), (-1.0, -0.1127, 0.1188), (1.0, -0.1127, 0.1188), (0.0, -0.1111, 0.1177), (-0.5099, -0.1122, 0.1187), (0.5099, -0.1122, 0.1187), (-1.0, -0.4269, 0.03225), (1.0, -0.4269, 0.03225), (0.0, -0.4728, 0.01312), (-0.5099, -0.4557, 0.02059), (0.5099, -0.4557, 0.02059), (1.0, 0.2953, 0.1142), (0.0, 0.3681, 0.1009), (-0.5099, 0.342, 0.1068), (0.5099, 0.342, 0.1068), (-1.0, 0.2953, 0.1142)], [(2, 3), (6, 9), (0, 1), (7, 8)], [(23, 20, 3, 9), (22, 21, 5, 6), (24, 22, 6, 2), (21, 23, 9, 5), (17, 19, 14, 12), (15, 18, 13, 10), (18, 17, 12, 13), (19, 16, 11, 14), (8, 1, 16, 19), (7, 4, 17, 18), (0, 7, 18, 15), (4, 8, 19, 17), (12, 14, 23, 21), (10, 13, 22, 24), (13, 12, 21, 22), (14, 11, 20, 23)])
me_plane_030.polygons.foreach_set('use_smooth', [True] * 16)
_uv = me_plane_030.uv_layers.new(name='UVMap')
_uv.uv.foreach_set('vector', [0.75, 0.75, 1.0, 0.75, 1.0, 1.0, 0.75, 1.0, 0.25, 0.75, 0.5, 0.75, 0.5, 1.0, 0.25, 1.0, 0.0, 0.75, 0.25, 0.75, 0.25, 1.0, 0.0, 1.0, 0.5, 0.75, 0.75, 0.75, 0.75, 1.0, 0.5, 1.0, 0.5, 0.25, 0.75, 0.25, 0.75, 0.5, 0.5, 0.5, 0.0, 0.25, 0.25, 0.25, 0.25, 0.5, 0.0, 0.5, 0.25, 0.25, 0.5, 0.25, 0.5, 0.5, 0.25, 0.5, 0.75, 0.25, 1.0, 0.25, 1.0, 0.5, 0.75, 0.5, 0.75, 0.0, 1.0, 0.0, 1.0, 0.25, 0.75, 0.25, 0.25, 0.0, 0.5, 0.0, 0.5, 0.25, 0.25, 0.25, 0.0, 0.0, 0.25, 0.0, 0.25, 0.25, 0.0, 0.25, 0.5, 0.0, 0.75, 0.0, 0.75, 0.25, 0.5, 0.25, 0.5, 0.5, 0.75, 0.5, 0.75, 0.75, 0.5, 0.75, 0.0, 0.5, 0.25, 0.5, 0.25, 0.75, 0.0, 0.75, 0.25, 0.5, 0.5, 0.5, 0.5, 0.75, 0.25, 0.75, 0.75, 0.5, 1.0, 0.5, 1.0, 0.75, 0.75, 0.75])
me_plane_030.materials.append(mat_material_005)
me_plane_030.use_remesh_fix_poles = True
me_plane_030.use_remesh_preserve_attributes = False
me_plane_030.update()
me_plane_031 = bpy.data.meshes.new('Plane.031')
me_plane_031.from_pydata([(-1.0, -0.7443, -0.105), (1.0, -0.7443, -0.105), (-1.0, 0.788, 0.0133), (1.0, 0.788, 0.0133), (0.0, -0.8576, -0.1452), (0.0, 0.9355, -0.004179), (-0.5099, 0.8825, 0.00209), (-0.5099, -0.8166, -0.1313), (0.5099, -0.8166, -0.1313), (0.5099, 0.8825, 0.00209), (-1.0, -0.1127, 0.1188), (1.0, -0.1127, 0.1188), (0.0, -0.1111, 0.1177), (-0.5099, -0.1122, 0.1187), (0.5099, -0.1122, 0.1187), (-1.0, -0.4269, 0.03225), (1.0, -0.4269, 0.03225), (0.0, -0.4728, 0.01312), (-0.5099, -0.4557, 0.02059), (0.5099, -0.4557, 0.02059), (1.0, 0.2953, 0.1142), (0.0, 0.3681, 0.1009), (-0.5099, 0.342, 0.1068), (0.5099, 0.342, 0.1068), (-1.0, 0.2953, 0.1142)], [(2, 3), (6, 9), (0, 1), (7, 8)], [(23, 20, 3, 9), (22, 21, 5, 6), (24, 22, 6, 2), (21, 23, 9, 5), (17, 19, 14, 12), (15, 18, 13, 10), (18, 17, 12, 13), (19, 16, 11, 14), (8, 1, 16, 19), (7, 4, 17, 18), (0, 7, 18, 15), (4, 8, 19, 17), (12, 14, 23, 21), (10, 13, 22, 24), (13, 12, 21, 22), (14, 11, 20, 23)])
me_plane_031.polygons.foreach_set('use_smooth', [True] * 16)
_uv = me_plane_031.uv_layers.new(name='UVMap')
_uv.uv.foreach_set('vector', [0.75, 0.75, 1.0, 0.75, 1.0, 1.0, 0.75, 1.0, 0.25, 0.75, 0.5, 0.75, 0.5, 1.0, 0.25, 1.0, 0.0, 0.75, 0.25, 0.75, 0.25, 1.0, 0.0, 1.0, 0.5, 0.75, 0.75, 0.75, 0.75, 1.0, 0.5, 1.0, 0.5, 0.25, 0.75, 0.25, 0.75, 0.5, 0.5, 0.5, 0.0, 0.25, 0.25, 0.25, 0.25, 0.5, 0.0, 0.5, 0.25, 0.25, 0.5, 0.25, 0.5, 0.5, 0.25, 0.5, 0.75, 0.25, 1.0, 0.25, 1.0, 0.5, 0.75, 0.5, 0.75, 0.0, 1.0, 0.0, 1.0, 0.25, 0.75, 0.25, 0.25, 0.0, 0.5, 0.0, 0.5, 0.25, 0.25, 0.25, 0.0, 0.0, 0.25, 0.0, 0.25, 0.25, 0.0, 0.25, 0.5, 0.0, 0.75, 0.0, 0.75, 0.25, 0.5, 0.25, 0.5, 0.5, 0.75, 0.5, 0.75, 0.75, 0.5, 0.75, 0.0, 0.5, 0.25, 0.5, 0.25, 0.75, 0.0, 0.75, 0.25, 0.5, 0.5, 0.5, 0.5, 0.75, 0.25, 0.75, 0.75, 0.5, 1.0, 0.5, 1.0, 0.75, 0.75, 0.75])
me_plane_031.materials.append(mat_material_005)
me_plane_031.use_remesh_fix_poles = True
me_plane_031.use_remesh_preserve_attributes = False
me_plane_031.update()
me_plane_038 = bpy.data.meshes.new('Plane.038')
me_plane_038.from_pydata([(-1.0, -0.7443, -0.105), (1.0, -0.7443, -0.105), (-1.0, 0.788, 0.0133), (1.0, 0.788, 0.0133), (0.0, -0.8576, -0.1452), (0.0, 0.9355, -0.004179), (-0.5099, 0.8825, 0.00209), (-0.5099, -0.8166, -0.1313), (0.5099, -0.8166, -0.1313), (0.5099, 0.8825, 0.00209), (-1.0, -0.1127, 0.1188), (1.0, -0.1127, 0.1188), (0.0, -0.1111, 0.1177), (-0.5099, -0.1122, 0.1187), (0.5099, -0.1122, 0.1187), (-1.0, -0.4269, 0.03225), (1.0, -0.4269, 0.03225), (0.0, -0.4728, 0.01312), (-0.5099, -0.4557, 0.02059), (0.5099, -0.4557, 0.02059), (1.0, 0.2953, 0.1142), (0.0, 0.3681, 0.1009), (-0.5099, 0.342, 0.1068), (0.5099, 0.342, 0.1068), (-1.0, 0.2953, 0.1142)], [(2, 3), (6, 9), (0, 1), (7, 8)], [(23, 20, 3, 9), (22, 21, 5, 6), (24, 22, 6, 2), (21, 23, 9, 5), (17, 19, 14, 12), (15, 18, 13, 10), (18, 17, 12, 13), (19, 16, 11, 14), (8, 1, 16, 19), (7, 4, 17, 18), (0, 7, 18, 15), (4, 8, 19, 17), (12, 14, 23, 21), (10, 13, 22, 24), (13, 12, 21, 22), (14, 11, 20, 23)])
me_plane_038.polygons.foreach_set('use_smooth', [True] * 16)
_uv = me_plane_038.uv_layers.new(name='UVMap')
_uv.uv.foreach_set('vector', [0.75, 0.75, 1.0, 0.75, 1.0, 1.0, 0.75, 1.0, 0.25, 0.75, 0.5, 0.75, 0.5, 1.0, 0.25, 1.0, 0.0, 0.75, 0.25, 0.75, 0.25, 1.0, 0.0, 1.0, 0.5, 0.75, 0.75, 0.75, 0.75, 1.0, 0.5, 1.0, 0.5, 0.25, 0.75, 0.25, 0.75, 0.5, 0.5, 0.5, 0.0, 0.25, 0.25, 0.25, 0.25, 0.5, 0.0, 0.5, 0.25, 0.25, 0.5, 0.25, 0.5, 0.5, 0.25, 0.5, 0.75, 0.25, 1.0, 0.25, 1.0, 0.5, 0.75, 0.5, 0.75, 0.0, 1.0, 0.0, 1.0, 0.25, 0.75, 0.25, 0.25, 0.0, 0.5, 0.0, 0.5, 0.25, 0.25, 0.25, 0.0, 0.0, 0.25, 0.0, 0.25, 0.25, 0.0, 0.25, 0.5, 0.0, 0.75, 0.0, 0.75, 0.25, 0.5, 0.25, 0.5, 0.5, 0.75, 0.5, 0.75, 0.75, 0.5, 0.75, 0.0, 0.5, 0.25, 0.5, 0.25, 0.75, 0.0, 0.75, 0.25, 0.5, 0.5, 0.5, 0.5, 0.75, 0.25, 0.75, 0.75, 0.5, 1.0, 0.5, 1.0, 0.75, 0.75, 0.75])
me_plane_038.materials.append(mat_material_005)
me_plane_038.use_remesh_fix_poles = True
me_plane_038.use_remesh_preserve_attributes = False
me_plane_038.update()
me_cube_004 = bpy.data.meshes.new('Cube.004')
me_cube_004.from_pydata([], [], [])
_uv = me_cube_004.uv_layers.new(name='UVMap')
_uv.uv.foreach_set('vector', [])
me_cube_004.materials.append(mat_material_004)
me_cube_004.use_remesh_fix_poles = True
me_cube_004.use_remesh_preserve_attributes = False
me_cube_004.update()
me_cube = bpy.data.meshes.new('Cube')
me_cube.from_pydata([(-0.5, -0.6012, -0.8354), (-0.6667, -0.8016, 1.0), (-0.5, 0.6012, -0.8354), (-0.6667, 0.8016, 1.0), (0.5, -0.6012, -0.8354), (0.6667, -0.8016, 1.0), (0.5, 0.6012, -0.8354), (0.6667, 0.8016, 1.0), (-0.6667, -0.8016, 0.1264), (-0.6667, 0.8016, 0.1264), (0.6667, 0.8016, 0.1264), (0.6667, -0.8016, 0.1264), (-0.5023, -9.313e-10, -0.9006), (-0.6667, -0.8016, 0.5869), (-0.7554, 4.441e-16, 1.0), (-0.6381, 0.7673, -0.5083), (1.863e-09, 0.6096, -0.9006), (0.0, 0.9167, 1.0), (0.6381, 0.7673, -0.5083), (0.5023, -1.863e-09, -0.9006), (0.7554, 4.441e-16, 1.0), (0.6381, -0.7673, -0.5083), (-3.725e-09, -0.6096, -0.9006), (0.0, -0.9167, 1.0), (-0.6381, -0.7673, -0.5083), (-0.6667, 0.8016, 0.5869), (0.6667, 0.8016, 0.5869), (0.6667, -0.8016, 0.5869), (0.0, -0.9167, 0.1264), (0.7554, 4.441e-16, 0.1264), (0.0, 0.9167, 0.1264), (-0.7554, 4.441e-16, 0.1264), (-0.7554, 4.441e-16, 0.5869), (0.0, 0.9167, 0.5869), (0.7554, 4.441e-16, 0.5869), (0.0, -0.9167, 0.5869), (3.837e-09, 1.304e-08, -1.037), (3.725e-09, -0.8781, -0.5147), (0.7236, 7.451e-09, -0.5147), (-7.451e-09, 0.8781, -0.5147), (-0.7236, -7.451e-09, -0.5147)], [], [(8, 13, 32, 31), (13, 1, 14, 32), (32, 14, 3, 25), (31, 32, 25, 9), (9, 25, 33, 30), (25, 3, 17, 33), (33, 17, 7, 26), (30, 33, 26, 10), (10, 26, 34, 29), (26, 7, 20, 34), (34, 20, 5, 27), (29, 34, 27, 11), (11, 27, 35, 28), (27, 5, 23, 35), (35, 23, 1, 13), (28, 35, 13, 8), (2, 16, 36, 12), (16, 6, 19, 36), (36, 19, 4, 22), (12, 36, 22, 0), (4, 21, 37, 22), (21, 11, 28, 37), (37, 28, 8, 24), (22, 37, 24, 0), (6, 18, 38, 19), (18, 10, 29, 38), (38, 29, 11, 21), (19, 38, 21, 4), (2, 15, 39, 16), (15, 9, 30, 39), (39, 30, 10, 18), (16, 39, 18, 6), (0, 24, 40, 12), (24, 8, 31, 40), (40, 31, 9, 15), (12, 40, 15, 2)])
_uv = me_cube.uv_layers.new(name='UVMap')
_uv.uv.foreach_set('vector', [0.4737, 0.0, 0.5493, 0.0, 0.5503, 0.125, 0.4817, 0.125, 0.5493, 0.0, 0.625, 0.0, 0.625, 0.125, 0.5503, 0.125, 0.5503, 0.125, 0.625, 0.125, 0.625, 0.25, 0.5504, 0.25, 0.4817, 0.125, 0.5503, 0.125, 0.5504, 0.25, 0.4825, 0.25, 0.4825, 0.25, 0.5504, 0.25, 0.5504, 0.375, 0.4825, 0.375, 0.5504, 0.25, 0.625, 0.25, 0.625, 0.375, 0.5504, 0.375, 0.5504, 0.375, 0.625, 0.375, 0.625, 0.5, 0.5504, 0.5, 0.4825, 0.375, 0.5504, 0.375, 0.5504, 0.5, 0.4825, 0.5, 0.4825, 0.5, 0.5504, 0.5, 0.5504, 0.625, 0.4825, 0.625, 0.5504, 0.5, 0.625, 0.5, 0.625, 0.625, 0.5504, 0.625, 0.5504, 0.625, 0.625, 0.625, 0.625, 0.75, 0.5504, 0.75, 0.4825, 0.625, 0.5504, 0.625, 0.5504, 0.75, 0.4825, 0.75, 0.4825, 0.75, 0.5504, 0.75, 0.5503, 0.875, 0.4817, 0.875, 0.5504, 0.75, 0.625, 0.75, 0.625, 0.875, 0.5503, 0.875, 0.5503, 0.875, 0.625, 0.875, 0.625, 1.0, 0.5493, 1.0, 0.4817, 0.875, 0.5503, 0.875, 0.5493, 1.0, 0.4737, 1.0, 0.125, 0.5, 0.25, 0.5, 0.2479, 0.625, 0.125, 0.625, 0.25, 0.5, 0.375, 0.5, 0.354, 0.625, 0.2479, 0.625, 0.2479, 0.625, 0.354, 0.625, 0.375, 0.75, 0.25, 0.75, 0.125, 0.625, 0.2479, 0.625, 0.25, 0.75, 0.125, 0.75, 0.375, 0.75, 0.4249, 0.75, 0.4253, 0.875, 0.375, 0.875, 0.4249, 0.75, 0.4825, 0.75, 0.4817, 0.875, 0.4253, 0.875, 0.4253, 0.875, 0.4817, 0.875, 0.4737, 1.0, 0.4243, 1.0, 0.375, 0.875, 0.4253, 0.875, 0.4243, 1.0, 0.375, 1.0, 0.375, 0.5, 0.4249, 0.5, 0.4233, 0.625, 0.354, 0.625, 0.4249, 0.5, 0.4825, 0.5, 0.4825, 0.625, 0.4233, 0.625, 0.4233, 0.625, 0.4825, 0.625, 0.4825, 0.75, 0.4249, 0.75, 0.354, 0.625, 0.4233, 0.625, 0.4249, 0.75, 0.375, 0.75, 0.375, 0.25, 0.4254, 0.25, 0.4254, 0.375, 0.375, 0.375, 0.4254, 0.25, 0.4825, 0.25, 0.4825, 0.375, 0.4254, 0.375, 0.4254, 0.375, 0.4825, 0.375, 0.4825, 0.5, 0.4249, 0.5, 0.375, 0.375, 0.4254, 0.375, 0.4249, 0.5, 0.375, 0.5, 0.375, 0.0, 0.4243, 0.0, 0.4253, 0.125, 0.375, 0.125, 0.4243, 0.0, 0.4737, 0.0, 0.4817, 0.125, 0.4253, 0.125, 0.4253, 0.125, 0.4817, 0.125, 0.4825, 0.25, 0.4254, 0.25, 0.375, 0.125, 0.4253, 0.125, 0.4254, 0.25, 0.375, 0.25])
me_cube.materials.append(mat_material_006)
me_cube.use_remesh_fix_poles = True
me_cube.use_remesh_preserve_attributes = False
me_cube.update()
me_plane_001 = bpy.data.meshes.new('Plane.001')
me_plane_001.from_pydata([(-0.2432, -0.02591, 2.736), (-0.2676, -0.008089, 2.736), (-0.2448, 0.1535, 2.885), (-0.2585, 0.02078, 2.736), (-0.2448, 0.1535, 2.885), (-0.09799, 0.0495, 2.885), (-0.2468, 0.3512, 2.898), (0.08918, 0.1133, 2.898), (-0.2283, 0.02105, 2.736), (0.03023, 0.386, 2.855), (-0.1331, 0.4296, 2.877), (-0.2274, 0.06112, 2.841), (-0.1908, 0.0351, 2.841), (0.1249, 0.2472, 2.877), (-0.2068, 0.05146, 2.796), (-0.2113, 0.124, 2.857), (-0.1369, 0.07129, 2.857), (0.01165, 0.08686, 2.93), (-0.07862, 0.2323, 2.925), (-0.246, 0.2693, 2.93), (-0.09799, 0.0495, 2.885), (-0.2185, -0.007595, 2.736), (-0.2426, -0.02581, 2.736), (-0.2674, -0.008591, 2.736)], [], [(18, 10, 19, 15), (3, 8, 11, 2), (16, 17, 13, 18), (8, 21, 20, 12), (4, 11, 15), (17, 7, 13), (18, 13, 9, 10), (5, 17, 16), (11, 8, 14), (8, 12, 14), (18, 15, 14, 16), (6, 19, 10), (12, 5, 16), (12, 16, 14), (15, 19, 4), (15, 11, 14), (8, 3, 1, 22, 23, 0, 21)])
me_plane_001.polygons.foreach_set('use_smooth', [True] * 17)
_uv = me_plane_001.uv_layers.new(name='UVMap')
_uv.uv.foreach_set('vector', [0.5786, 0.5, 1.047, 0.744, 0.5916, 0.9875, 0.1386, 0.7435, -0.04829, 0.4997, -0.04829, 0.4997, -0.04949, 0.7434, -0.04589, 0.0123, 0.141, 0.2561, 0.5964, 0.01264, 1.049, 0.2566, 0.5786, 0.5, -0.04829, 0.4997, -0.04829, 0.4997, -0.05069, 0.9871, -0.04709, 0.256, -0.05069, 0.9871, -0.04949, 0.7434, 0.1386, 0.7435, 0.5964, 0.01264, 1.051, 0.01287, 1.049, 0.2566, 0.5786, 0.5, 1.049, 0.2566, 1.048, 0.5003, 1.047, 0.744, -0.04589, 0.0123, 0.5964, 0.01264, 0.141, 0.2561, -0.04949, 0.7434, -0.04829, 0.4997, 0.04194, 0.4998, -0.04829, 0.4997, -0.04709, 0.256, 0.04194, 0.4998, 0.5786, 0.5, 0.1386, 0.7435, 0.04194, 0.4998, 0.141, 0.2561, 1.046, 0.9877, 0.5916, 0.9875, 1.047, 0.744, -0.04709, 0.256, -0.04589, 0.0123, 0.141, 0.2561, -0.04709, 0.256, 0.141, 0.2561, 0.04194, 0.4998, 0.1386, 0.7435, 0.5916, 0.9875, -0.05069, 0.9871, 0.1386, 0.7435, -0.04949, 0.7434, 0.04194, 0.4998, -0.04829, 0.4997, -0.04829, 0.4997, -0.04829, 0.4997, -0.05069, 0.9871, -0.04829, 0.4997, -0.04829, 0.4997, -0.04829, 0.4997])
me_plane_001.materials.append(mat_material_001)
me_plane_001.use_remesh_fix_poles = True
me_plane_001.use_remesh_preserve_attributes = False
me_plane_001.update()
me_plane_002 = bpy.data.meshes.new('Plane.002')
me_plane_002.from_pydata([(-0.2432, -0.02591, 2.736), (-0.2676, -0.008089, 2.736), (-0.2448, 0.1535, 2.885), (-0.2585, 0.02078, 2.736), (-0.2448, 0.1535, 2.885), (-0.09799, 0.0495, 2.885), (-0.2468, 0.3512, 2.898), (0.08918, 0.1133, 2.898), (-0.2283, 0.02105, 2.736), (0.03023, 0.386, 2.855), (-0.1331, 0.4296, 2.877), (-0.2274, 0.06112, 2.841), (-0.1908, 0.0351, 2.841), (0.1249, 0.2472, 2.877), (-0.2068, 0.05146, 2.796), (-0.2113, 0.124, 2.857), (-0.1369, 0.07129, 2.857), (0.01165, 0.08686, 2.93), (-0.07862, 0.2323, 2.925), (-0.246, 0.2693, 2.93), (-0.09799, 0.0495, 2.885), (-0.2185, -0.007595, 2.736), (-0.2426, -0.02581, 2.736), (-0.2674, -0.008591, 2.736)], [], [(18, 10, 19, 15), (3, 8, 11, 2), (16, 17, 13, 18), (8, 21, 20, 12), (4, 11, 15), (17, 7, 13), (18, 13, 9, 10), (5, 17, 16), (11, 8, 14), (8, 12, 14), (18, 15, 14, 16), (6, 19, 10), (12, 5, 16), (12, 16, 14), (15, 19, 4), (15, 11, 14), (8, 3, 1, 22, 23, 0, 21)])
me_plane_002.polygons.foreach_set('use_smooth', [True] * 17)
_uv = me_plane_002.uv_layers.new(name='UVMap')
_uv.uv.foreach_set('vector', [0.5786, 0.5, 1.047, 0.744, 0.5916, 0.9875, 0.1386, 0.7435, -0.04829, 0.4997, -0.04829, 0.4997, -0.04949, 0.7434, -0.04589, 0.0123, 0.141, 0.2561, 0.5964, 0.01264, 1.049, 0.2566, 0.5786, 0.5, -0.04829, 0.4997, -0.04829, 0.4997, -0.05069, 0.9871, -0.04709, 0.256, -0.05069, 0.9871, -0.04949, 0.7434, 0.1386, 0.7435, 0.5964, 0.01264, 1.051, 0.01287, 1.049, 0.2566, 0.5786, 0.5, 1.049, 0.2566, 1.048, 0.5003, 1.047, 0.744, -0.04589, 0.0123, 0.5964, 0.01264, 0.141, 0.2561, -0.04949, 0.7434, -0.04829, 0.4997, 0.04194, 0.4998, -0.04829, 0.4997, -0.04709, 0.256, 0.04194, 0.4998, 0.5786, 0.5, 0.1386, 0.7435, 0.04194, 0.4998, 0.141, 0.2561, 1.046, 0.9877, 0.5916, 0.9875, 1.047, 0.744, -0.04709, 0.256, -0.04589, 0.0123, 0.141, 0.2561, -0.04709, 0.256, 0.141, 0.2561, 0.04194, 0.4998, 0.1386, 0.7435, 0.5916, 0.9875, -0.05069, 0.9871, 0.1386, 0.7435, -0.04949, 0.7434, 0.04194, 0.4998, -0.04829, 0.4997, -0.04829, 0.4997, -0.04829, 0.4997, -0.05069, 0.9871, -0.04829, 0.4997, -0.04829, 0.4997, -0.04829, 0.4997])
me_plane_002.materials.append(mat_material_001)
me_plane_002.use_remesh_fix_poles = True
me_plane_002.use_remesh_preserve_attributes = False
me_plane_002.update()
me_plane_003 = bpy.data.meshes.new('Plane.003')
me_plane_003.from_pydata([(-0.2432, -0.02591, 2.736), (-0.2676, -0.008089, 2.736), (-0.2448, 0.1535, 2.885), (-0.2585, 0.02078, 2.736), (-0.2448, 0.1535, 2.885), (-0.09799, 0.0495, 2.885), (-0.2468, 0.3512, 2.898), (0.08918, 0.1133, 2.898), (-0.2283, 0.02105, 2.736), (0.03023, 0.386, 2.855), (-0.1331, 0.4296, 2.877), (-0.2274, 0.06112, 2.841), (-0.1908, 0.0351, 2.841), (0.1249, 0.2472, 2.877), (-0.2068, 0.05146, 2.796), (-0.2113, 0.124, 2.857), (-0.1369, 0.07129, 2.857), (0.01165, 0.08686, 2.93), (-0.07862, 0.2323, 2.925), (-0.246, 0.2693, 2.93), (-0.09799, 0.0495, 2.885), (-0.2185, -0.007595, 2.736), (-0.2426, -0.02581, 2.736), (-0.2674, -0.008591, 2.736)], [], [(18, 10, 19, 15), (3, 8, 11, 2), (16, 17, 13, 18), (8, 21, 20, 12), (4, 11, 15), (17, 7, 13), (18, 13, 9, 10), (5, 17, 16), (11, 8, 14), (8, 12, 14), (18, 15, 14, 16), (6, 19, 10), (12, 5, 16), (12, 16, 14), (15, 19, 4), (15, 11, 14), (8, 3, 1, 22, 23, 0, 21)])
me_plane_003.polygons.foreach_set('use_smooth', [True] * 17)
_uv = me_plane_003.uv_layers.new(name='UVMap')
_uv.uv.foreach_set('vector', [0.5786, 0.5, 1.047, 0.744, 0.5916, 0.9875, 0.1386, 0.7435, -0.04829, 0.4997, -0.04829, 0.4997, -0.04949, 0.7434, -0.04589, 0.0123, 0.141, 0.2561, 0.5964, 0.01264, 1.049, 0.2566, 0.5786, 0.5, -0.04829, 0.4997, -0.04829, 0.4997, -0.05069, 0.9871, -0.04709, 0.256, -0.05069, 0.9871, -0.04949, 0.7434, 0.1386, 0.7435, 0.5964, 0.01264, 1.051, 0.01287, 1.049, 0.2566, 0.5786, 0.5, 1.049, 0.2566, 1.048, 0.5003, 1.047, 0.744, -0.04589, 0.0123, 0.5964, 0.01264, 0.141, 0.2561, -0.04949, 0.7434, -0.04829, 0.4997, 0.04194, 0.4998, -0.04829, 0.4997, -0.04709, 0.256, 0.04194, 0.4998, 0.5786, 0.5, 0.1386, 0.7435, 0.04194, 0.4998, 0.141, 0.2561, 1.046, 0.9877, 0.5916, 0.9875, 1.047, 0.744, -0.04709, 0.256, -0.04589, 0.0123, 0.141, 0.2561, -0.04709, 0.256, 0.141, 0.2561, 0.04194, 0.4998, 0.1386, 0.7435, 0.5916, 0.9875, -0.05069, 0.9871, 0.1386, 0.7435, -0.04949, 0.7434, 0.04194, 0.4998, -0.04829, 0.4997, -0.04829, 0.4997, -0.04829, 0.4997, -0.05069, 0.9871, -0.04829, 0.4997, -0.04829, 0.4997, -0.04829, 0.4997])
me_plane_003.materials.append(mat_material_001)
me_plane_003.use_remesh_fix_poles = True
me_plane_003.use_remesh_preserve_attributes = False
me_plane_003.update()

# ---- objects
ob_cube = bpy.data.objects.new('Cube', me_cube_001)
ob_plane_048 = bpy.data.objects.new('Plane.048', me_plane_048)
ob_plane_049 = bpy.data.objects.new('Plane.049', me_plane_049)
ob_plane_050 = bpy.data.objects.new('Plane.050', me_plane_050)
ob_plane_051 = bpy.data.objects.new('Plane.051', me_plane_051)
ob_plane = bpy.data.objects.new('Plane', me_plane_016)
ob_plane_002 = bpy.data.objects.new('Plane.002', me_plane_018)
ob_plane_003 = bpy.data.objects.new('Plane.003', me_plane_019)
ob_plane_005 = bpy.data.objects.new('Plane.005', me_plane_021)
ob_plane_007 = bpy.data.objects.new('Plane.007', me_plane_030)
ob_plane_008 = bpy.data.objects.new('Plane.008', me_plane_031)
ob_plane_012 = bpy.data.objects.new('Plane.012', me_plane_038)
ob_cube_003 = bpy.data.objects.new('Cube.003', me_cube_004)
ob_cube_001 = bpy.data.objects.new('Cube.001', me_cube)
ob_empty = bpy.data.objects.new('Empty', None)
ob_plane_019 = bpy.data.objects.new('Plane.019', me_plane_001)
ob_plane_001 = bpy.data.objects.new('Plane.001', me_plane_002)
ob_plane_004 = bpy.data.objects.new('Plane.004', me_plane_003)

# ---- transforms, parenting, visibility, modifiers, constraints
ob_cube.location = (0.04978, 0.0, 0.3475)
ob_cube.scale = (1.162, 1.0, 0.5338)
_m = ob_cube.modifiers.new('Solidify', 'SOLIDIFY')
_m.thickness = 0.04
ob_plane_048.location = (-0.2877, -0.6225, -1.735)
_m = ob_plane_048.modifiers.new('Decimate', 'DECIMATE')
_m.decimate_type = 'UNSUBDIV'
_m.iterations = 1
ob_plane_049.location = (-0.184, -0.3339, -2.451)
ob_plane_049.rotation_euler = (0.0, 0.2958, 0.0)
_m = ob_plane_049.modifiers.new('Decimate', 'DECIMATE')
_m.decimate_type = 'UNSUBDIV'
_m.iterations = 1
ob_plane_050.location = (-0.4324, -0.3339, -1.586)
_m = ob_plane_050.modifiers.new('Decimate', 'DECIMATE')
_m.decimate_type = 'UNSUBDIV'
_m.iterations = 1
ob_plane_051.location = (-0.4958, -0.5717, -1.505)
ob_plane_051.rotation_euler = (0.1991, 0.2903, 0.05767)
ob_plane_051.scale = (0.9999, 0.9564, 0.9985)
_m = ob_plane_051.modifiers.new('Decimate', 'DECIMATE')
_m.decimate_type = 'UNSUBDIV'
_m.iterations = 1
ob_plane.location = (-0.114, 0.4109, 0.2861)
ob_plane.scale = (0.07953, 0.5792, 1.0)
_m = ob_plane.modifiers.new('Decimate', 'DECIMATE')
_m.decimate_type = 'UNSUBDIV'
_m.iterations = 3
ob_plane_002.location = (0.117, 0.574, 0.4097)
ob_plane_002.rotation_euler = (-0.3748, 0.4944, 0.0)
ob_plane_002.scale = (0.07953, 0.5791, 1.667)
_m = ob_plane_002.modifiers.new('Decimate', 'DECIMATE')
_m.decimate_type = 'UNSUBDIV'
_m.iterations = 3
ob_plane_003.location = (-0.2882, 0.36, 0.4349)
ob_plane_003.rotation_euler = (-0.3748, 0.4944, 0.0)
ob_plane_003.scale = (0.07953, 0.5791, 1.667)
_m = ob_plane_003.modifiers.new('Decimate', 'DECIMATE')
_m.decimate_type = 'UNSUBDIV'
_m.iterations = 3
ob_plane_005.location = (-0.2069, 0.1364, 0.4525)
ob_plane_005.rotation_euler = (6.812, 0.6784, -0.951)
ob_plane_005.scale = (0.07953, 0.5792, 1.0)
_m = ob_plane_005.modifiers.new('Decimate', 'DECIMATE')
_m.decimate_type = 'UNSUBDIV'
_m.iterations = 3
ob_plane_007.location = (-0.2936, 0.3331, 0.4487)
ob_plane_007.rotation_euler = (5.818, 0.0996, 1.269)
ob_plane_007.scale = (0.07953, 0.5792, 1.0)
_m = ob_plane_007.modifiers.new('Decimate', 'DECIMATE')
_m.decimate_type = 'UNSUBDIV'
_m.iterations = 3
ob_plane_008.location = (-0.2197, 0.4109, 0.4064)
ob_plane_008.rotation_euler = (6.205, 0.2075, 0.6748)
ob_plane_008.scale = (0.07953, 0.5792, 1.0)
_m = ob_plane_008.modifiers.new('Decimate', 'DECIMATE')
_m.decimate_type = 'UNSUBDIV'
_m.iterations = 3
ob_plane_012.location = (-0.04066, 0.4109, 0.3673)
ob_plane_012.rotation_euler = (6.205, 0.2075, -1.135)
ob_plane_012.scale = (0.07953, 0.5792, 1.0)
_m = ob_plane_012.modifiers.new('Decimate', 'DECIMATE')
_m.decimate_type = 'UNSUBDIV'
_m.iterations = 3
ob_cube_003.location = (0.04978, 0.0, 0.3475)
ob_cube_003.scale = (1.162, 1.0, 0.5338)
_m = ob_cube_003.modifiers.new('Solidify', 'SOLIDIFY')
ob_cube_001.location = (0.009317, -0.1443, 0.3441)
ob_cube_001.scale = (1.255, 1.382, 0.2381)
ob_empty.location = (-2.43, 0.0, 0.0)
ob_empty.rotation_euler = (1.571, -0.0, 1.571)
ob_empty.empty_display_type = 'IMAGE'
ob_empty.empty_display_size = 5.0
ob_plane_019.location = (-0.184, 0.2182, -2.443)
ob_plane_019.rotation_euler = (0.0, 0.2958, 0.0)
_m = ob_plane_019.modifiers.new('Decimate', 'DECIMATE')
_m.decimate_type = 'UNSUBDIV'
_m.iterations = 1
ob_plane_001.location = (0.04632, 0.1385, -2.408)
ob_plane_001.rotation_euler = (0.1132, 0.1651, 1.142)
_m = ob_plane_001.modifiers.new('Decimate', 'DECIMATE')
_m.decimate_type = 'UNSUBDIV'
_m.iterations = 1
ob_plane_004.location = (-0.1248, -0.02662, -2.509)
ob_plane_004.rotation_euler = (-0.02821, 0.1972, 0.2135)
_m = ob_plane_004.modifiers.new('Decimate', 'DECIMATE')
_m.decimate_type = 'UNSUBDIV'
_m.iterations = 1

# ---- collection membership
col_collection.objects.link(ob_cube)
col_collection.objects.link(ob_plane_048)
col_collection.objects.link(ob_plane_049)
col_collection.objects.link(ob_plane_050)
col_collection.objects.link(ob_plane_051)
col_collection.objects.link(ob_plane)
col_collection.objects.link(ob_plane_002)
col_collection.objects.link(ob_plane_003)
col_collection.objects.link(ob_plane_005)
col_collection.objects.link(ob_plane_007)
col_collection.objects.link(ob_plane_008)
col_collection.objects.link(ob_plane_012)
col_collection.objects.link(ob_cube_003)
col_collection.objects.link(ob_cube_001)
col_collection.objects.link(ob_empty)
col_collection.objects.link(ob_plane_019)
col_collection.objects.link(ob_plane_001)
col_collection.objects.link(ob_plane_004)

# ---- scene / render settings (as saved in the file)
scene.frame_start = 1; scene.frame_end = 250; scene.frame_set(1)
scene.render.engine = 'BLENDER_EEVEE_NEXT'
scene.cycles.sampling_pattern = 'TABULATED_SOBOL'
scene.cycles.use_light_tree = False
scene.view_settings.view_transform = 'Filmic'
bpy.context.view_layer.update()

# ---- added for rendering (the .blend has no active camera and no usable light): camera, sun
cam_auto = bpy.data.cameras.new('AutoCamera')
cam_auto.lens = 50.0
cam_auto.sensor_width = 36.0
cam_auto.clip_end = 1000.0
ob_auto_camera = bpy.data.objects.new('AutoCamera', cam_auto)
scene.collection.objects.link(ob_auto_camera)
ob_auto_camera.location = (3.04858, -3.77739, 2.8285)
ob_auto_camera.rotation_euler = (1.09748, -7.21219e-08, 0.694738)
scene.camera = ob_auto_camera
light_auto_sun = bpy.data.lights.new('AutoSun', 'SUN')
light_auto_sun.energy = 3.0
light_auto_sun.angle = 0.0523599
ob_auto_sun = bpy.data.objects.new('AutoSun', light_auto_sun)
scene.collection.objects.link(ob_auto_sun)
ob_auto_sun.rotation_euler = (0.872665, 0.174533, 0.523599)
bpy.context.view_layer.update()
